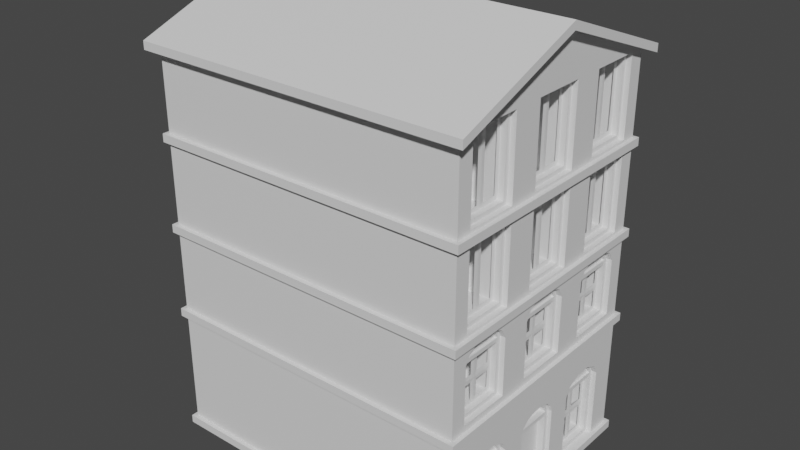 # Source: Building07.blend  (saved by Blender 2.83.19; exported with 4.5.12 LTS)
import bpy
from mathutils import Matrix  # noqa: F401  (used for matrix-valued properties, if any)

bpy.ops.wm.read_factory_settings(use_empty=True)
scene = bpy.context.scene
scene.name = 'Scene'

# ---- collections
col_collection = bpy.data.collections.new('Collection'); scene.collection.children.link(col_collection)

# ---- materials (node trees are filled in below, after node groups)
mat_material_025 = bpy.data.materials.new('Material.025')
mat_material_025.use_transparent_shadow = False
mat_material_026 = bpy.data.materials.new('Material.026')
mat_material_026.use_transparent_shadow = False
mat_material_027 = bpy.data.materials.new('Material.027')
mat_material_027.use_transparent_shadow = False
mat_material_028 = bpy.data.materials.new('Material.028')
mat_material_028.use_transparent_shadow = False
mat_material_029 = bpy.data.materials.new('Material.029')
mat_material_029.use_transparent_shadow = False
mat_material_030 = bpy.data.materials.new('Material.030')
mat_material_030.use_transparent_shadow = False

# ---- material node trees
mat_material_025.use_nodes = True; mat_material_025.node_tree.nodes.clear()
_N = mat_material_025.node_tree.nodes; _L = mat_material_025.node_tree.links
n0 = _N.new('ShaderNodeBsdfPrincipled'); n0.name = 'Principled BSDF'; n0.location = (10, 300)
n0.distribution = 'GGX'
n0.subsurface_method = 'BURLEY'
n0.inputs[3].default_value = 1.45
n0.inputs[27].default_value = (0.0, 0.0, 0.0, 1.0)
n0.inputs[28].default_value = 1.0
n1 = _N.new('ShaderNodeOutputMaterial'); n1.name = 'Material Output'; n1.location = (300, 300)
_L.new(n0.outputs[0], n1.inputs[0])
n1.is_active_output = True
mat_material_026.use_nodes = True; mat_material_026.node_tree.nodes.clear()
_N = mat_material_026.node_tree.nodes; _L = mat_material_026.node_tree.links
n0 = _N.new('ShaderNodeBsdfPrincipled'); n0.name = 'Principled BSDF'; n0.location = (10, 300)
n0.distribution = 'GGX'
n0.subsurface_method = 'BURLEY'
n0.inputs[3].default_value = 1.45
n0.inputs[27].default_value = (0.0, 0.0, 0.0, 1.0)
n0.inputs[28].default_value = 1.0
n1 = _N.new('ShaderNodeOutputMaterial'); n1.name = 'Material Output'; n1.location = (300, 300)
_L.new(n0.outputs[0], n1.inputs[0])
n1.is_active_output = True
mat_material_027.use_nodes = True; mat_material_027.node_tree.nodes.clear()
_N = mat_material_027.node_tree.nodes; _L = mat_material_027.node_tree.links
n0 = _N.new('ShaderNodeBsdfPrincipled'); n0.name = 'Principled BSDF'; n0.location = (10, 300)
n0.distribution = 'GGX'
n0.subsurface_method = 'BURLEY'
n0.inputs[3].default_value = 1.45
n0.inputs[27].default_value = (0.0, 0.0, 0.0, 1.0)
n0.inputs[28].default_value = 1.0
n1 = _N.new('ShaderNodeOutputMaterial'); n1.name = 'Material Output'; n1.location = (300, 300)
_L.new(n0.outputs[0], n1.inputs[0])
n1.is_active_output = True
mat_material_028.use_nodes = True; mat_material_028.node_tree.nodes.clear()
_N = mat_material_028.node_tree.nodes; _L = mat_material_028.node_tree.links
n0 = _N.new('ShaderNodeBsdfPrincipled'); n0.name = 'Principled BSDF'; n0.location = (10, 300)
n0.distribution = 'GGX'
n0.subsurface_method = 'BURLEY'
n0.inputs[3].default_value = 1.45
n0.inputs[27].default_value = (0.0, 0.0, 0.0, 1.0)
n0.inputs[28].default_value = 1.0
n1 = _N.new('ShaderNodeOutputMaterial'); n1.name = 'Material Output'; n1.location = (300, 300)
_L.new(n0.outputs[0], n1.inputs[0])
n1.is_active_output = True
mat_material_029.use_nodes = True; mat_material_029.node_tree.nodes.clear()
_N = mat_material_029.node_tree.nodes; _L = mat_material_029.node_tree.links
n0 = _N.new('ShaderNodeBsdfPrincipled'); n0.name = 'Principled BSDF'; n0.location = (10, 300)
n0.distribution = 'GGX'
n0.subsurface_method = 'BURLEY'
n0.inputs[3].default_value = 1.45
n0.inputs[27].default_value = (0.0, 0.0, 0.0, 1.0)
n0.inputs[28].default_value = 1.0
n1 = _N.new('ShaderNodeOutputMaterial'); n1.name = 'Material Output'; n1.location = (300, 300)
_L.new(n0.outputs[0], n1.inputs[0])
n1.is_active_output = True
mat_material_030.use_nodes = True; mat_material_030.node_tree.nodes.clear()
_N = mat_material_030.node_tree.nodes; _L = mat_material_030.node_tree.links
n0 = _N.new('ShaderNodeBsdfPrincipled'); n0.name = 'Principled BSDF'; n0.location = (10, 300)
n0.distribution = 'GGX'
n0.subsurface_method = 'BURLEY'
n0.inputs[3].default_value = 1.45
n0.inputs[27].default_value = (0.0, 0.0, 0.0, 1.0)
n0.inputs[28].default_value = 1.0
n1 = _N.new('ShaderNodeOutputMaterial'); n1.name = 'Material Output'; n1.location = (300, 300)
_L.new(n0.outputs[0], n1.inputs[0])
n1.is_active_output = True

# ---- world
world_world = bpy.data.worlds.new('World'); scene.world = world_world
world_world.use_nodes = True; world_world.node_tree.nodes.clear()
_N = world_world.node_tree.nodes; _L = world_world.node_tree.links
n0 = _N.new('ShaderNodeOutputWorld'); n0.name = 'World Output'; n0.location = (300, 300)
n1 = _N.new('ShaderNodeBackground'); n1.name = 'Background'; n1.location = (10, 300)
n1.inputs[0].default_value = (0.05088, 0.05088, 0.05088, 1.0)
_L.new(n1.outputs[0], n0.inputs[0])
n0.is_active_output = True
world_world.color = (0.05088, 0.05088, 0.05088)
world_world.use_sun_shadow = False
world_world.sun_shadow_jitter_overblur = 0.0

# ---- meshes
me_building_007_mesh = bpy.data.meshes.new('building_007_mesh')
me_building_007_mesh.from_pydata([(-7.184, -3.094, -4.853), (0.598, -3.094, -4.853), (-7.184, 3.094, -4.853), (0.598, 3.094, -4.853), (-7.284, -3.194, -4.653), (0.698, -3.194, -4.653), (0.698, 3.194, -4.653), (-7.284, 3.194, -4.653), (-7.284, -3.194, -1.785), (0.698, -3.194, -1.785), (0.698, 3.194, -1.785), (-7.284, 3.194, -1.785), (-7.284, 3.194, -4.853), (-7.284, -3.194, -4.853), (0.698, -3.194, -4.853), (0.698, 3.194, -4.853), (-7.184, -3.094, -4.653), (0.598, -3.094, -4.653), (0.598, 3.094, -4.653), (-7.184, 3.094, -4.653), (0.598, -0.59, -4.653), (0.598, 0.59, -4.653), (0.698, -0.59, -1.785), (0.698, 0.59, -1.785), (0.598, -0.59, -2.943), (0.598, 0.59, -2.943), (0.598, -0.49, -4.653), (0.598, 0.49, -4.653), (0.318, 0.49, -4.653), (0.318, -0.49, -4.653), (0.348, -0.4415, -2.813), (0.348, -0.3055, -2.708), (0.598, -0.5316, -2.769), (0.598, -0.3679, -2.63), (0.598, -0.1313, -2.553), (0.598, 0.1313, -2.553), (0.598, 0.3679, -2.63), (0.598, 0.5316, -2.769), (0.348, -0.109, -2.65), (0.348, 0.109, -2.65), (0.348, 0.3055, -2.708), (0.348, 0.4415, -2.813), (0.348, 0.49, -2.943), (0.348, -0.49, -2.943), (0.498, 0.59, -2.943), (0.498, 0.5316, -2.769), (0.498, 0.4415, -2.813), (0.498, 0.49, -2.943), (0.498, 0.49, -4.653), (0.498, 0.59, -4.653), (0.498, 0.49, -3.043), (0.498, -0.59, -4.653), (0.498, -0.49, -4.653), (0.498, -0.49, -3.043), (0.498, -0.49, -2.943), (0.498, -0.59, -2.943), (0.498, 0.3055, -2.708), (0.498, 0.109, -2.65), (0.498, -0.109, -2.65), (0.498, -0.3055, -2.708), (0.498, -0.4415, -2.813), (0.498, 0.3679, -2.63), (0.498, 0.1313, -2.553), (0.498, -0.1313, -2.553), (0.498, -0.3679, -2.63), (0.498, -0.5316, -2.769), (0.318, 0.49, -3.043), (0.318, -0.49, -3.043), (0.318, 2.294, -4.453), (0.318, 1.942, -4.453), (0.698, 1.19, -1.785), (0.698, 2.494, -1.785), (0.598, 1.19, -4.653), (0.598, 1.19, -2.923), (0.598, 2.494, -4.653), (0.598, 2.494, -2.923), (0.598, 2.394, -4.653), (0.598, 1.29, -4.653), (0.318, 1.39, -3.123), (0.318, 1.742, -3.123), (0.318, 1.742, -3.688), (0.328, 1.29, -4.553), (0.418, 1.395, -2.746), (0.418, 1.671, -2.637), (0.598, 1.314, -2.688), (0.598, 1.64, -2.542), (0.598, 2.043, -2.542), (0.598, 2.37, -2.688), (0.418, 2.013, -2.637), (0.418, 2.289, -2.746), (0.418, 2.394, -2.923), (0.418, 1.29, -2.923), (0.468, 2.494, -2.923), (0.468, 2.37, -2.688), (0.468, 2.289, -2.746), (0.468, 2.394, -2.923), (0.468, 2.394, -4.653), (0.468, 2.494, -4.653), (0.468, 2.394, -3.023), (0.468, 2.394, -4.553), (0.468, 1.19, -4.653), (0.468, 1.29, -4.653), (0.468, 1.29, -4.553), (0.468, 1.29, -3.023), (0.468, 1.29, -2.923), (0.468, 1.19, -2.923), (0.468, 2.013, -2.637), (0.468, 1.671, -2.637), (0.468, 1.395, -2.746), (0.468, 2.043, -2.542), (0.468, 1.64, -2.542), (0.468, 1.314, -2.688), (0.318, 1.39, -3.688), (0.328, 2.394, -4.553), (0.328, 2.394, -3.023), (0.328, 1.29, -3.023), (0.328, 1.29, -3.788), (0.328, 2.394, -3.788), (0.328, 1.842, -4.553), (0.328, 1.842, -3.023), (0.328, 1.842, -3.788), (0.318, 2.294, -3.888), (0.318, 1.942, -3.888), (0.318, 1.942, -3.688), (0.318, 2.294, -3.688), (0.318, 2.294, -3.123), (0.318, 1.942, -3.123), (0.318, 1.39, -4.453), (0.318, 1.742, -4.453), (0.318, 1.742, -3.888), (0.318, 1.39, -3.888), (0.408, 1.422, -2.848), (0.408, 2.262, -2.848), (0.408, 2.237, -2.807), (0.408, 1.998, -2.712), (0.408, 1.686, -2.712), (0.408, 1.446, -2.807), (0.318, -1.942, -4.453), (0.598, -1.19, -4.653), (0.698, -2.494, -1.785), (0.698, -1.19, -1.785), (0.598, -2.494, -4.653), (0.598, -2.494, -2.923), (0.318, -2.294, -4.453), (0.598, -1.19, -2.923), (0.598, -1.29, -4.653), (0.598, -2.394, -4.653), (0.318, -1.742, -3.888), (0.318, -1.39, -3.888), (0.318, -1.39, -4.453), (0.328, -2.394, -4.553), (0.418, -2.289, -2.746), (0.418, -2.013, -2.637), (0.598, -2.37, -2.688), (0.598, -2.043, -2.542), (0.598, -1.64, -2.542), (0.598, -1.314, -2.688), (0.418, -1.671, -2.637), (0.418, -1.395, -2.746), (0.418, -1.29, -2.923), (0.418, -2.394, -2.923), (0.468, -1.19, -2.923), (0.468, -1.314, -2.688), (0.468, -1.395, -2.746), (0.468, -1.29, -2.923), (0.468, -1.29, -4.653), (0.468, -1.19, -4.653), (0.468, -1.29, -3.023), (0.468, -1.29, -4.553), (0.468, -2.494, -4.653), (0.468, -2.394, -4.653), (0.468, -2.394, -4.553), (0.468, -2.394, -3.023), (0.468, -2.394, -2.923), (0.468, -2.494, -2.923), (0.468, -1.671, -2.637), (0.468, -2.013, -2.637), (0.468, -2.289, -2.746), (0.468, -1.64, -2.542), (0.468, -2.043, -2.542), (0.468, -2.37, -2.688), (0.318, -1.742, -4.453), (0.328, -1.29, -4.553), (0.328, -1.29, -3.023), (0.328, -2.394, -3.023), (0.328, -2.394, -3.788), (0.328, -1.29, -3.788), (0.328, -1.842, -4.553), (0.328, -1.842, -3.023), (0.328, -1.842, -3.788), (0.318, -1.942, -3.888), (0.318, -2.294, -3.888), (0.318, -1.742, -3.688), (0.318, -1.39, -3.688), (0.318, -1.39, -3.123), (0.318, -1.742, -3.123), (0.318, -2.294, -3.688), (0.318, -1.942, -3.688), (0.318, -1.942, -3.123), (0.318, -2.294, -3.123), (0.408, -2.262, -2.848), (0.408, -1.422, -2.848), (0.408, -1.446, -2.807), (0.408, -1.686, -2.712), (0.408, -1.998, -2.712), (0.408, -2.237, -2.807), (-7.284, -3.194, -1.585), (0.698, -3.194, -1.585), (0.698, -3.194, 0.6152), (-7.284, -3.194, 0.6152), (-7.284, 3.194, 0.4152), (0.698, 3.194, 0.4152), (0.698, -3.194, 0.4152), (-7.284, -3.194, 0.4152), (0.698, 3.194, -1.585), (-7.284, 3.194, -1.585), (0.698, 3.194, 0.6152), (-7.284, 3.194, 0.6152), (-7.284, -3.194, 2.615), (0.698, -3.194, 2.615), (0.698, 3.194, 2.615), (-7.284, 3.194, 2.615), (-7.284, -3.194, 2.815), (0.698, -3.194, 2.815), (0.698, 3.194, 2.815), (-7.284, 3.194, 2.815), (-7.184, -3.094, 4.815), (0.598, -3.094, 4.815), (0.598, 3.094, 4.815), (-7.184, 3.094, 4.815), (-7.184, -3.094, -1.785), (0.598, -3.094, -1.785), (0.598, 2.494, -1.785), (0.598, 3.094, -1.785), (-7.184, 3.094, -1.785), (0.598, -1.19, -1.785), (0.598, -0.59, -1.785), (0.598, 0.59, -1.785), (0.598, 1.19, -1.785), (0.598, -2.494, -1.785), (-7.184, -3.094, -1.585), (0.598, -3.094, -1.585), (-7.184, 3.094, 0.4152), (-7.184, -3.094, 0.4152), (0.598, 3.094, 0.4152), (0.598, -3.094, 0.4152), (0.598, 3.094, -1.585), (-7.184, 3.094, -1.585), (-7.184, 3.094, 0.6152), (-7.184, -3.094, 0.6152), (0.598, 3.094, 0.6152), (0.598, -3.094, 0.6152), (-7.184, -3.094, 2.615), (0.598, -3.094, 2.615), (0.598, 3.094, 2.615), (-7.184, 3.094, 2.615), (-7.184, -3.094, 2.815), (0.598, -3.094, 2.815), (0.598, 3.094, 2.815), (-7.184, 3.094, 2.815), (0.598, -1.031, 0.4152), (0.598, 1.031, 0.4152), (0.598, -1.031, -1.585), (0.598, 1.031, -1.585), (0.598, 1.41, 0.4152), (0.598, 2.715, 0.4152), (0.598, 1.41, -1.585), (0.598, 2.715, -1.585), (0.598, 1.41, -1.42), (0.598, 1.41, -0.01977), (0.598, 2.715, -1.42), (0.598, 2.715, -0.01977), (0.598, 2.615, -1.42), (0.598, 1.51, -1.42), (0.318, 2.163, -0.8198), (0.318, 2.515, -0.8198), (0.318, 2.515, -1.22), (0.328, 1.51, -1.32), (0.418, 1.616, 0.1566), (0.418, 1.892, 0.2655), (0.598, 1.535, 0.2153), (0.598, 1.861, 0.3607), (0.598, 2.264, 0.3607), (0.598, 2.59, 0.2153), (0.418, 2.233, 0.2655), (0.418, 2.509, 0.1566), (0.418, 2.615, -0.01977), (0.418, 1.51, -0.01977), (0.468, 2.715, -0.01977), (0.468, 2.59, 0.2153), (0.468, 2.509, 0.1566), (0.468, 2.615, -0.01977), (0.468, 2.615, -1.42), (0.468, 2.715, -1.42), (0.468, 2.615, -0.1198), (0.468, 2.615, -1.32), (0.468, 1.41, -1.42), (0.468, 1.51, -1.42), (0.468, 1.51, -1.32), (0.468, 1.51, -0.1198), (0.468, 1.51, -0.01977), (0.468, 1.41, -0.01977), (0.468, 2.233, 0.2655), (0.468, 1.892, 0.2655), (0.468, 1.616, 0.1566), (0.468, 2.264, 0.3607), (0.468, 1.861, 0.3607), (0.468, 1.535, 0.2153), (0.318, 2.163, -1.22), (0.328, 2.615, -1.32), (0.328, 2.615, -0.1198), (0.328, 1.51, -0.1198), (0.328, 1.51, -0.7198), (0.328, 2.615, -0.7198), (0.328, 2.063, -1.32), (0.328, 2.063, -0.1198), (0.328, 2.063, -0.7198), (0.318, 1.61, -1.22), (0.318, 1.963, -1.22), (0.318, 1.963, -0.8198), (0.318, 1.61, -0.8198), (0.318, 2.163, -0.6198), (0.318, 2.515, -0.6198), (0.318, 2.515, -0.2198), (0.318, 2.163, -0.2198), (0.318, 1.61, -0.6198), (0.318, 1.963, -0.6198), (0.318, 1.963, -0.2198), (0.318, 1.61, -0.2198), (0.408, 1.642, 0.05523), (0.408, 2.483, 0.05523), (0.408, 2.458, 0.09617), (0.408, 2.219, 0.1905), (0.408, 1.906, 0.1905), (0.408, 1.667, 0.09617), (0.598, -0.6523, 0.4152), (0.598, 0.6523, 0.4152), (0.598, -0.6523, -1.585), (0.598, 0.6523, -1.585), (0.598, -0.6523, -1.42), (0.598, -0.6523, -0.01977), (0.598, 0.6523, -1.42), (0.598, 0.6523, -0.01977), (0.598, 0.5523, -1.42), (0.598, -0.5523, -1.42), (0.328, -0.5523, -0.1198), (0.328, 0.5523, -0.1198), (0.318, -0.4522, -0.8198), (0.318, -0.1, -0.8198), (0.418, -0.4468, 0.1566), (0.418, -0.1707, 0.2655), (0.598, -0.5277, 0.2153), (0.598, -0.2016, 0.3607), (0.598, 0.2016, 0.3607), (0.598, 0.5277, 0.2153), (0.418, 0.1707, 0.2655), (0.418, 0.4468, 0.1566), (0.418, 0.5523, -0.01977), (0.418, -0.5523, -0.01977), (0.468, 0.6523, -0.01977), (0.468, 0.5277, 0.2153), (0.468, 0.4468, 0.1566), (0.468, 0.5523, -0.01977), (0.468, 0.5523, -1.42), (0.468, 0.6523, -1.42), (0.468, 0.5523, -0.1198), (0.468, 0.5523, -1.32), (0.468, -0.6523, -1.42), (0.468, -0.5523, -1.42), (0.468, -0.5523, -1.32), (0.468, -0.5523, -0.1198), (0.468, -0.5523, -0.01977), (0.468, -0.6523, -0.01977), (0.468, 0.1707, 0.2655), (0.468, -0.1707, 0.2655), (0.468, -0.4468, 0.1566), (0.468, 0.2016, 0.3607), (0.468, -0.2016, 0.3607), (0.468, -0.5277, 0.2153), (0.328, -0.5522, -1.32), (0.328, 0.5522, -1.32), (0.318, -0.1, -1.22), (0.318, -0.4522, -1.22), (0.328, -0.5522, -0.7198), (0.328, 0.5522, -0.7198), (0.328, 1.669e-06, -1.32), (0.328, 1.669e-06, -0.1198), (0.328, 1.669e-06, -0.7198), (0.318, 0.1, -0.6198), (0.318, 0.4522, -0.6198), (0.318, 0.4523, -0.2198), (0.318, 0.1, -0.2198), (0.318, -0.4522, -0.6198), (0.318, -0.1, -0.6198), (0.318, -0.1, -0.2198), (0.318, -0.4523, -0.2198), (0.318, 0.1, -1.22), (0.318, 0.4522, -1.22), (0.318, 0.4522, -0.8198), (0.318, 0.1, -0.8198), (0.408, -0.42, 0.05523), (0.408, 0.42, 0.05523), (0.408, 0.3956, 0.09617), (0.408, 0.1564, 0.1905), (0.408, -0.1564, 0.1905), (0.408, -0.3956, 0.09617), (0.598, -2.715, 0.4152), (0.598, -1.41, 0.4152), (0.598, -2.715, -1.585), (0.598, -1.41, -1.585), (0.598, -2.715, -1.42), (0.598, -2.715, -0.01977), (0.598, -1.41, -1.42), (0.598, -1.41, -0.01977), (0.598, -1.51, -1.42), (0.598, -2.615, -1.42), (0.328, -2.615, -0.1198), (0.328, -1.51, -0.1198), (0.328, -1.51, -1.32), (0.328, -2.615, -1.32), (0.418, -2.509, 0.1566), (0.418, -2.233, 0.2655), (0.598, -2.59, 0.2153), (0.598, -2.264, 0.3607), (0.598, -1.861, 0.3607), (0.598, -1.535, 0.2153), (0.418, -1.892, 0.2655), (0.418, -1.616, 0.1566), (0.418, -1.51, -0.01977), (0.418, -2.615, -0.01977), (0.468, -1.41, -0.01977), (0.468, -1.535, 0.2153), (0.468, -1.616, 0.1566), (0.468, -1.51, -0.01977), (0.468, -1.51, -1.42), (0.468, -1.41, -1.42), (0.468, -1.51, -0.1198), (0.468, -1.51, -1.32), (0.468, -2.715, -1.42), (0.468, -2.615, -1.42), (0.468, -2.615, -1.32), (0.468, -2.615, -0.1198), (0.468, -2.615, -0.01977), (0.468, -2.715, -0.01977), (0.468, -1.892, 0.2655), (0.468, -2.233, 0.2655), (0.468, -2.509, 0.1566), (0.468, -1.861, 0.3607), (0.468, -2.264, 0.3607), (0.468, -2.59, 0.2153), (0.318, -2.515, -0.2198), (0.318, -2.163, -0.2198), (0.318, -2.163, -0.6198), (0.318, -2.515, -0.6198), (0.328, -2.615, -0.7198), (0.328, -1.51, -0.7198), (0.328, -2.063, -1.32), (0.328, -2.063, -0.1198), (0.328, -2.063, -0.7198), (0.318, -1.963, -1.22), (0.318, -1.61, -1.22), (0.318, -1.61, -0.8198), (0.318, -1.963, -0.8198), (0.318, -1.963, -0.6198), (0.318, -1.61, -0.6198), (0.318, -1.61, -0.2198), (0.318, -1.963, -0.2198), (0.318, -2.515, -1.22), (0.318, -2.163, -1.22), (0.318, -2.163, -0.8198), (0.318, -2.515, -0.8198), (0.408, -2.483, 0.05523), (0.408, -1.642, 0.05523), (0.408, -1.667, 0.09617), (0.408, -1.906, 0.1905), (0.408, -2.219, 0.1905), (0.408, -2.458, 0.09617), (0.598, -1.031, 0.6152), (0.598, 1.031, 0.6152), (0.598, -1.031, 2.615), (0.598, 1.031, 2.615), (0.598, 1.41, 0.6152), (0.598, 2.715, 0.6152), (0.598, 1.41, 2.615), (0.598, 2.715, 2.615), (0.598, 1.41, 0.6802), (0.598, 1.41, 2.6), (0.598, 2.715, 0.6802), (0.598, 2.715, 2.6), (0.598, 2.615, 0.6802), (0.598, 1.51, 0.6802), (0.598, 2.615, 2.6), (0.598, 1.51, 2.6), (0.328, 1.51, 2.5), (0.318, 1.61, 2.4), (0.328, 2.615, 0.7802), (0.328, 1.51, 0.7802), (0.468, 2.615, 0.6802), (0.468, 2.715, 0.6802), (0.468, 2.715, 2.6), (0.468, 2.615, 2.6), (0.468, 2.615, 2.5), (0.468, 2.615, 0.7802), (0.468, 1.41, 0.6802), (0.468, 1.51, 0.6802), (0.468, 1.51, 0.7802), (0.468, 1.51, 2.5), (0.468, 1.51, 2.6), (0.468, 1.41, 2.6), (0.318, 1.963, 2.4), (0.318, 1.963, 0.8803), (0.328, 2.615, 2.5), (0.318, 1.61, 0.8802), (0.328, 2.063, 0.7803), (0.328, 2.063, 2.5), (0.318, 2.163, 0.8803), (0.318, 2.515, 0.8802), (0.318, 2.515, 2.4), (0.318, 2.163, 2.4), (0.598, -0.6523, 0.6152), (0.598, 0.6523, 0.6152), (0.598, -0.6523, 2.615), (0.598, 0.6523, 2.615), (0.598, -0.6523, 0.6802), (0.598, -0.6523, 2.6), (0.598, 0.6523, 0.6802), (0.598, 0.6523, 2.6), (0.598, 0.5523, 0.6802), (0.598, -0.5523, 0.6802), (0.598, 0.5523, 2.6), (0.598, -0.5523, 2.6), (0.328, -0.5523, 2.5), (0.328, 0.5523, 2.5), (0.328, 0.5523, 0.7802), (0.318, 0.1, 2.4), (0.468, 0.5523, 0.6802), (0.468, 0.6523, 0.6802), (0.468, 0.6523, 2.6), (0.468, 0.5523, 2.6), (0.468, 0.5523, 2.5), (0.468, 0.5523, 0.7802), (0.468, -0.6523, 0.6802), (0.468, -0.5523, 0.6802), (0.468, -0.5523, 0.7802), (0.468, -0.5523, 2.5), (0.468, -0.5523, 2.6), (0.468, -0.6523, 2.6), (0.328, -0.5522, 0.7803), (0.318, 0.4523, 2.4), (0.318, 0.4523, 0.8802), (0.318, 0.1, 0.8803), (0.328, 1.669e-06, 0.7803), (0.328, 1.669e-06, 2.5), (0.318, -0.4522, 0.8803), (0.318, -0.1, 0.8803), (0.318, -0.1, 2.4), (0.318, -0.4523, 2.4), (0.598, -2.715, 0.6152), (0.598, -1.41, 0.6152), (0.598, -2.715, 2.615), (0.598, -1.41, 2.615), (0.598, -2.715, 0.6802), (0.598, -2.715, 2.6), (0.598, -1.41, 0.6802), (0.598, -1.41, 2.6), (0.598, -1.51, 0.6802), (0.598, -2.615, 0.6802), (0.598, -1.51, 2.6), (0.598, -2.615, 2.6), (0.328, -2.615, 2.5), (0.318, -2.515, 2.4), (0.328, -1.51, 0.7802), (0.328, -2.615, 0.7802), (0.468, -1.51, 0.6802), (0.468, -1.41, 0.6802), (0.468, -1.41, 2.6), (0.468, -1.51, 2.6), (0.468, -1.51, 2.5), (0.468, -1.51, 0.7802), (0.468, -2.715, 0.6802), (0.468, -2.615, 0.6802), (0.468, -2.615, 0.7802), (0.468, -2.615, 2.5), (0.468, -2.615, 2.6), (0.468, -2.715, 2.6), (0.318, -2.163, 2.4), (0.318, -2.163, 0.8803), (0.328, -1.51, 2.5), (0.318, -2.515, 0.8802), (0.328, -2.063, 0.7803), (0.328, -2.063, 2.5), (0.318, -1.963, 0.8803), (0.318, -1.61, 0.8802), (0.318, -1.61, 2.4), (0.318, -1.963, 2.4), (0.598, -1.031, 2.815), (0.598, 1.031, 2.815), (0.598, -1.031, 4.815), (0.598, 1.031, 4.815), (0.598, 1.41, 2.815), (0.598, 2.715, 2.815), (0.598, 1.41, 4.815), (0.598, 2.715, 4.815), (0.598, 1.41, 2.88), (0.598, 1.41, 4.8), (0.598, 2.715, 2.88), (0.598, 2.715, 4.8), (0.598, 2.615, 2.88), (0.598, 1.51, 2.88), (0.598, 2.615, 4.8), (0.598, 1.51, 4.8), (0.328, 1.51, 4.7), (0.328, 2.615, 4.7), (0.328, 2.615, 2.98), (0.328, 1.51, 2.98), (0.468, 2.615, 2.88), (0.468, 2.715, 2.88), (0.468, 2.715, 4.8), (0.468, 2.615, 4.8), (0.468, 2.615, 4.7), (0.468, 2.615, 2.98), (0.468, 1.41, 2.88), (0.468, 1.51, 2.88), (0.468, 1.51, 2.98), (0.468, 1.51, 4.7), (0.468, 1.51, 4.8), (0.468, 1.41, 4.8), (0.318, 2.163, 4.6), (0.318, 2.515, 4.6), (0.318, 2.515, 3.08), (0.318, 2.163, 3.08), (0.328, 2.063, 2.98), (0.328, 2.063, 4.7), (0.318, 1.61, 3.08), (0.318, 1.963, 3.08), (0.318, 1.963, 4.6), (0.318, 1.61, 4.6), (0.598, -0.6523, 2.815), (0.598, 0.6523, 2.815), (0.598, -0.6523, 4.815), (0.598, 0.6523, 4.815), (0.598, -0.6523, 2.88), (0.598, -0.6523, 4.8), (0.598, 0.6523, 2.88), (0.598, 0.6523, 4.8), (0.598, 0.5523, 2.88), (0.598, -0.5523, 2.88), (0.598, 0.5523, 4.8), (0.598, -0.5523, 4.8), (0.328, -0.5523, 4.7), (0.328, 0.5523, 4.7), (0.328, 0.5523, 2.98), (0.328, -0.5523, 2.98), (0.468, 0.5523, 2.88), (0.468, 0.6523, 2.88), (0.468, 0.6523, 4.8), (0.468, 0.5523, 4.8), (0.468, 0.5523, 4.7), (0.468, 0.5523, 2.98), (0.468, -0.6523, 2.88), (0.468, -0.5523, 2.88), (0.468, -0.5523, 2.98), (0.468, -0.5523, 4.7), (0.468, -0.5523, 4.8), (0.468, -0.6523, 4.8), (0.318, -0.4523, 4.6), (0.318, -0.1, 4.6), (0.318, -0.1, 3.08), (0.318, -0.4523, 3.08), (0.328, 1.669e-06, 2.98), (0.328, 1.669e-06, 4.7), (0.318, 0.1, 3.08), (0.318, 0.4523, 3.08), (0.318, 0.4523, 4.6), (0.318, 0.1, 4.6), (0.598, -2.715, 2.815), (0.598, -1.41, 2.815), (0.598, -2.715, 4.815), (0.598, -1.41, 4.815), (0.598, -2.715, 2.88), (0.598, -2.715, 4.8), (0.598, -1.41, 2.88), (0.598, -1.41, 4.8), (0.598, -1.51, 2.88), (0.598, -2.615, 2.88), (0.598, -1.51, 4.8), (0.598, -2.615, 4.8), (0.328, -2.615, 4.7), (0.318, -2.515, 4.6), (0.328, -1.51, 2.98), (0.328, -2.615, 2.98), (0.468, -1.51, 2.88), (0.468, -1.41, 2.88), (0.468, -1.41, 4.8), (0.468, -1.51, 4.8), (0.468, -1.51, 4.7), (0.468, -1.51, 2.98), (0.468, -2.715, 2.88), (0.468, -2.615, 2.88), (0.468, -2.615, 2.98), (0.468, -2.615, 4.7), (0.468, -2.615, 4.8), (0.468, -2.715, 4.8), (0.318, -2.163, 4.6), (0.318, -2.163, 3.08), (0.328, -1.51, 4.7), (0.318, -2.515, 3.08), (0.328, -2.063, 2.98), (0.328, -2.063, 4.7), (0.318, -1.963, 3.08), (0.318, -1.61, 3.08), (0.318, -1.61, 4.6), (0.318, -1.963, 4.6), (-7.424, -3.334, 4.696), (0.838, -3.334, 4.696), (-7.424, 3.334, 4.896), (0.838, 3.334, 4.896), (-7.424, 1.669e-06, 6.156), (0.838, 1.669e-06, 6.156), (0.838, -3.334, 4.896), (-7.424, -3.334, 4.896), (0.838, 1.669e-06, 5.956), (-7.424, 1.669e-06, 5.956), (0.838, 3.334, 4.696), (-7.424, 3.334, 4.696), (-7.184, -3.094, 4.816), (0.598, -3.094, 4.816), (0.598, 1.669e-06, 6.156), (0.598, 1.669e-06, 5.956), (0.598, 3.094, 4.816), (-7.184, 1.669e-06, 5.956), (-7.184, 3.094, 4.816), (-7.184, 1.669e-06, 6.156), (0.3824, -0.2962, -3.653), (0.3824, -0.2962, -4.092), (0.3824, -0.3982, -3.653), (0.3824, -0.3982, -4.092), (0.2803, -0.2962, -3.653), (0.2803, -0.2962, -4.092), (0.2803, -0.3982, -3.653), (0.2803, -0.3982, -4.092)], [], [(714, 721, 718, 719), (13, 12, 2, 0), (14, 15, 6, 5), (12, 13, 4, 7), (15, 12, 7, 6), (13, 14, 5, 4), (18, 19, 234, 233), (16, 17, 231, 230), (19, 16, 230, 234), (74, 18, 233, 232, 75), (14, 13, 0, 1), (15, 14, 1, 3), (12, 15, 3, 2), (4, 5, 17, 16), (5, 6, 18, 74, 72, 21, 27, 26, 20, 138, 141, 17), (6, 7, 19, 18), (7, 4, 16, 19), (138, 20, 24, 236, 235, 144), (48, 50, 66, 28), (53, 52, 29, 67), (52, 48, 28, 29), (47, 46, 41, 42), (54, 47, 42, 43), (236, 24, 32, 33, 34, 35, 36, 37, 25, 237), (56, 57, 39, 40), (58, 59, 31, 38), (60, 54, 43, 30), (46, 56, 40, 41), (57, 58, 38, 39), (59, 60, 30, 31), (43, 42, 41, 40, 39, 38, 31, 30), (44, 45, 46, 47), (48, 49, 44, 47, 50), (51, 52, 53, 54, 55), (29, 28, 66, 67), (45, 61, 56, 46), (61, 62, 57, 56), (62, 63, 58, 57), (63, 64, 59, 58), (64, 65, 60, 59), (65, 55, 54, 60), (53, 50, 47, 54), (33, 32, 65, 64), (26, 27, 48, 52), (21, 25, 44, 49), (37, 36, 61, 45), (34, 33, 64, 63), (25, 37, 45, 44), (27, 21, 49, 48), (35, 34, 63, 62), (32, 24, 55, 65), (20, 26, 52, 51), (24, 20, 51, 55), (36, 35, 62, 61), (50, 53, 67, 66), (21, 72, 73, 238, 237, 25), (102, 99, 113, 81), (72, 74, 76, 77), (99, 98, 114, 113), (103, 102, 81, 115), (98, 103, 115, 114), (108, 104, 91, 82), (94, 106, 88, 89), (238, 73, 84, 85, 86, 87, 75, 232), (107, 108, 82, 83), (95, 94, 89, 90), (104, 95, 90, 91), (106, 107, 83, 88), (131, 132, 133, 134, 135, 136), (92, 93, 94, 95), (96, 97, 92, 95, 98, 99), (100, 101, 102, 103, 104, 105), (101, 96, 99, 102), (81, 113, 118), (93, 109, 106, 94), (109, 110, 107, 106), (110, 111, 108, 107), (111, 105, 104, 108), (103, 98, 95, 104), (87, 86, 109, 93), (84, 73, 105, 111), (76, 74, 97, 96), (85, 84, 111, 110), (74, 75, 92, 97), (77, 76, 96, 101), (72, 77, 101, 100), (86, 85, 110, 109), (75, 87, 93, 92), (73, 72, 100, 105), (113, 114, 117), (114, 115, 119), (115, 81, 116), (116, 120, 80, 112), (120, 119, 79, 80), (119, 115, 78, 79), (115, 116, 112, 78), (118, 113, 68, 69), (113, 117, 121, 68), (117, 120, 122, 121), (120, 118, 69, 122), (120, 117, 124, 123), (117, 114, 125, 124), (114, 119, 126, 125), (119, 120, 123, 126), (81, 118, 128, 127), (118, 120, 129, 128), (120, 116, 130, 129), (116, 81, 127, 130), (91, 90, 132, 131), (90, 89, 133, 132), (89, 88, 134, 133), (88, 83, 135, 134), (83, 82, 136, 135), (82, 91, 131, 136), (17, 141, 142, 239, 231), (171, 168, 182, 150), (141, 138, 145, 146), (168, 167, 183, 182), (172, 171, 150, 184), (167, 172, 184, 183), (177, 173, 160, 151), (163, 175, 157, 158), (239, 142, 153, 154, 155, 156, 144, 235), (176, 177, 151, 152), (164, 163, 158, 159), (173, 164, 159, 160), (175, 176, 152, 157), (200, 201, 202, 203, 204, 205), (161, 162, 163, 164), (165, 166, 161, 164, 167, 168), (169, 170, 171, 172, 173, 174), (170, 165, 168, 171), (150, 182, 187), (162, 178, 175, 163), (178, 179, 176, 175), (179, 180, 177, 176), (180, 174, 173, 177), (172, 167, 164, 173), (153, 142, 174, 180), (145, 138, 166, 165), (154, 153, 180, 179), (138, 144, 161, 166), (146, 145, 165, 170), (141, 146, 170, 169), (155, 154, 179, 178), (144, 156, 162, 161), (142, 141, 169, 174), (156, 155, 178, 162), (182, 183, 186), (183, 184, 188), (184, 150, 185), (187, 182, 149, 181), (182, 186, 148, 149), (186, 189, 147, 148), (189, 187, 181, 147), (150, 187, 137, 143), (187, 189, 190, 137), (189, 185, 191, 190), (185, 150, 143, 191), (189, 186, 193, 192), (186, 183, 194, 193), (183, 188, 195, 194), (188, 189, 192, 195), (185, 189, 197, 196), (189, 188, 198, 197), (188, 184, 199, 198), (184, 185, 196, 199), (160, 159, 201, 200), (159, 158, 202, 201), (158, 157, 203, 202), (157, 152, 204, 203), (152, 151, 205, 204), (151, 160, 200, 205), (9, 8, 230, 231), (10, 11, 215, 214), (240, 241, 245, 243), (246, 247, 242, 244), (11, 8, 206, 215), (267, 246, 244, 265, 271, 270), (247, 240, 243, 242), (8, 9, 207, 206), (210, 213, 209, 217), (212, 211, 216, 208), (70, 71, 10, 214, 207, 9, 139, 140, 22, 23), (213, 212, 208, 209), (211, 210, 217, 216), (482, 250, 254, 484, 488, 487), (248, 249, 252, 255), (249, 251, 253, 252), (250, 248, 255, 254), (221, 218, 222, 225), (219, 220, 224, 223), (220, 221, 225, 224), (218, 219, 223, 222), (600, 258, 228, 602, 606, 605), (258, 259, 229, 228), (256, 257, 227, 226), (259, 256, 226, 229), (10, 71, 232, 233), (11, 10, 233, 234), (8, 11, 234, 230), (22, 140, 235, 236), (23, 22, 236, 237), (70, 23, 237, 238), (71, 70, 238, 232), (139, 9, 231, 239), (140, 139, 239, 235), (206, 207, 241, 240), (213, 210, 242, 243), (210, 211, 244, 242), (211, 212, 245, 406, 407, 260, 335, 336, 261, 264, 265, 244), (212, 213, 243, 245), (207, 214, 246, 267, 266, 263, 338, 337, 262, 409, 408, 241), (214, 215, 247, 246), (215, 206, 240, 247), (217, 209, 249, 248), (216, 217, 248, 250), (208, 216, 250, 482, 481, 478, 520, 519, 477, 558, 557, 251), (209, 208, 251, 249), (219, 218, 252, 253), (220, 219, 253, 559, 560, 479, 521, 522, 480, 483, 484, 254), (221, 220, 254, 255), (218, 221, 255, 252), (222, 223, 257, 256), (223, 224, 258, 600, 599, 596, 638, 637, 595, 676, 675, 257), (224, 225, 259, 258), (225, 222, 256, 259), (409, 262, 260, 407, 413, 412), (338, 263, 261, 336, 342, 341), (263, 266, 268, 269, 264, 261), (298, 295, 309, 277), (266, 267, 270, 272, 273, 268), (295, 294, 310, 309), (299, 298, 277, 311), (294, 299, 311, 310), (300, 291, 286, 287), (302, 303, 279, 284), (264, 269, 280, 281, 282, 283, 271, 265), (304, 300, 287, 278), (290, 302, 284, 285), (303, 304, 278, 279), (291, 290, 285, 286), (329, 330, 331, 332, 333, 334), (288, 289, 290, 291), (292, 293, 288, 291, 294, 295), (296, 297, 298, 299, 300, 301), (297, 292, 295, 298), (277, 309, 314), (289, 305, 302, 290), (305, 306, 303, 302), (306, 307, 304, 303), (307, 301, 300, 304), (299, 294, 291, 300), (268, 273, 297, 296), (282, 281, 306, 305), (271, 283, 289, 288), (269, 268, 296, 301), (283, 282, 305, 289), (280, 269, 301, 307), (272, 270, 293, 292), (270, 271, 288, 293), (281, 280, 307, 306), (273, 272, 292, 297), (309, 310, 313), (310, 311, 315), (311, 277, 312), (314, 309, 276, 308), (309, 313, 275, 276), (313, 316, 274, 275), (316, 314, 308, 274), (277, 314, 318, 317), (314, 316, 319, 318), (316, 312, 320, 319), (312, 277, 317, 320), (316, 313, 322, 321), (313, 310, 323, 322), (310, 315, 324, 323), (315, 316, 321, 324), (312, 316, 326, 325), (316, 315, 327, 326), (315, 311, 328, 327), (311, 312, 325, 328), (287, 286, 330, 329), (286, 285, 331, 330), (285, 284, 332, 331), (284, 279, 333, 332), (279, 278, 334, 333), (278, 287, 329, 334), (262, 337, 339, 340, 335, 260), (369, 366, 380, 379), (337, 338, 341, 343, 344, 339), (366, 365, 346, 380), (370, 369, 379, 345), (365, 370, 345, 346), (362, 361, 356, 357), (371, 362, 357, 358), (335, 340, 351, 352, 353, 354, 342, 336), (373, 374, 350, 355), (375, 371, 358, 349), (361, 373, 355, 356), (374, 375, 349, 350), (400, 401, 402, 403, 404, 405), (359, 360, 361, 362), (363, 364, 359, 362, 365, 366), (367, 368, 369, 370, 371, 372), (368, 363, 366, 369), (379, 380, 385), (360, 376, 373, 361), (376, 377, 374, 373), (377, 378, 375, 374), (378, 372, 371, 375), (370, 365, 362, 371), (343, 341, 364, 363), (341, 342, 359, 364), (352, 351, 378, 377), (344, 343, 363, 368), (339, 344, 368, 367), (353, 352, 377, 376), (340, 339, 367, 372), (342, 354, 360, 359), (354, 353, 376, 360), (351, 340, 372, 378), (380, 346, 384), (346, 345, 386), (345, 379, 383), (379, 385, 381, 382), (385, 387, 348, 381), (387, 383, 347, 348), (383, 379, 382, 347), (387, 384, 389, 388), (384, 346, 390, 389), (346, 386, 391, 390), (386, 387, 388, 391), (383, 387, 393, 392), (387, 386, 394, 393), (386, 345, 395, 394), (345, 383, 392, 395), (385, 380, 397, 396), (380, 384, 398, 397), (384, 387, 399, 398), (387, 385, 396, 399), (358, 357, 401, 400), (357, 356, 402, 401), (356, 355, 403, 402), (355, 350, 404, 403), (350, 349, 405, 404), (349, 358, 400, 405), (241, 408, 410, 411, 406, 245), (441, 440, 419, 416), (408, 409, 412, 414, 415, 410), (436, 441, 416, 417), (440, 437, 418, 419), (437, 436, 417, 418), (433, 432, 427, 428), (442, 433, 428, 429), (406, 411, 422, 423, 424, 425, 413, 407), (444, 445, 421, 426), (446, 442, 429, 420), (432, 444, 426, 427), (445, 446, 420, 421), (471, 472, 473, 474, 475, 476), (430, 431, 432, 433), (434, 435, 430, 433, 436, 437), (438, 439, 440, 441, 442, 443), (439, 434, 437, 440), (419, 418, 456), (431, 447, 444, 432), (447, 448, 445, 444), (448, 449, 446, 445), (449, 443, 442, 446), (441, 436, 433, 442), (425, 424, 447, 431), (422, 411, 443, 449), (414, 412, 435, 434), (412, 413, 430, 435), (423, 422, 449, 448), (415, 414, 434, 439), (424, 423, 448, 447), (410, 415, 439, 438), (411, 410, 438, 443), (413, 425, 431, 430), (418, 417, 455), (417, 416, 457), (416, 419, 454), (454, 458, 452, 453), (458, 457, 451, 452), (457, 416, 450, 451), (416, 454, 453, 450), (456, 418, 460, 459), (418, 455, 461, 460), (455, 458, 462, 461), (458, 456, 459, 462), (458, 455, 464, 463), (455, 417, 465, 464), (417, 457, 466, 465), (457, 458, 463, 466), (419, 456, 468, 467), (456, 458, 469, 468), (458, 454, 470, 469), (454, 419, 467, 470), (429, 428, 472, 471), (428, 427, 473, 472), (427, 426, 474, 473), (426, 421, 475, 474), (421, 420, 476, 475), (420, 429, 471, 476), (558, 477, 479, 560, 564, 563), (520, 478, 480, 522, 526, 525), (478, 481, 485, 486, 483, 480), (486, 492, 491, 488, 484, 483), (481, 482, 487, 489, 490, 485), (506, 505, 496, 493), (501, 506, 493, 511), (502, 501, 511, 495), (505, 502, 495, 496), (497, 498, 499, 500, 501, 502), (503, 504, 505, 506, 507, 508), (506, 501, 500, 507), (504, 497, 502, 505), (496, 495, 513), (491, 492, 507, 500), (490, 489, 497, 504), (492, 486, 508, 507), (487, 488, 499, 498), (486, 485, 503, 508), (488, 491, 500, 499), (489, 487, 498, 497), (485, 490, 504, 503), (513, 514, 509, 510), (511, 493, 514), (496, 513, 510, 512), (514, 493, 494, 509), (493, 496, 512, 494), (513, 495, 516, 515), (495, 511, 517, 516), (511, 514, 518, 517), (514, 513, 515, 518), (477, 519, 523, 524, 521, 479), (524, 530, 529, 526, 522, 521), (519, 520, 525, 527, 528, 523), (540, 539, 532, 533), (543, 540, 533, 547), (544, 543, 547, 531), (539, 544, 531, 532), (535, 536, 537, 538, 539, 540), (541, 542, 543, 544, 545, 546), (544, 539, 538, 545), (542, 535, 540, 543), (547, 533, 551), (526, 529, 538, 537), (527, 525, 536, 535), (523, 528, 542, 541), (529, 530, 545, 538), (528, 527, 535, 542), (530, 524, 546, 545), (525, 526, 537, 536), (524, 523, 541, 546), (533, 532, 548, 549), (532, 531, 552), (551, 533, 549, 550), (532, 552, 534, 548), (552, 551, 550, 534), (547, 551, 554, 553), (551, 552, 555, 554), (552, 531, 556, 555), (531, 547, 553, 556), (251, 557, 561, 562, 559, 253), (562, 568, 567, 564, 560, 559), (557, 558, 563, 565, 566, 561), (578, 577, 587, 571), (581, 578, 571, 572), (582, 581, 572, 569), (577, 582, 569, 587), (573, 574, 575, 576, 577, 578), (579, 580, 581, 582, 583, 584), (582, 577, 576, 583), (580, 573, 578, 581), (572, 571, 589), (568, 562, 584, 583), (563, 564, 575, 574), (562, 561, 579, 584), (564, 567, 576, 575), (565, 563, 574, 573), (561, 566, 580, 579), (567, 568, 583, 576), (566, 565, 573, 580), (589, 590, 585, 586), (587, 569, 590), (572, 589, 586, 588), (590, 569, 570, 585), (569, 572, 588, 570), (589, 571, 592, 591), (571, 587, 593, 592), (587, 590, 594, 593), (590, 589, 591, 594), (676, 595, 597, 678, 682, 681), (638, 596, 598, 640, 644, 643), (596, 599, 603, 604, 601, 598), (604, 610, 609, 606, 602, 601), (599, 600, 605, 607, 608, 603), (620, 619, 612, 613), (623, 620, 613, 614), (624, 623, 614, 611), (619, 624, 611, 612), (615, 616, 617, 618, 619, 620), (621, 622, 623, 624, 625, 626), (624, 619, 618, 625), (622, 615, 620, 623), (614, 613, 631), (608, 607, 615, 622), (610, 604, 626, 625), (605, 606, 617, 616), (604, 603, 621, 626), (606, 609, 618, 617), (607, 605, 616, 615), (603, 608, 622, 621), (609, 610, 625, 618), (613, 612, 628, 629), (612, 611, 632), (631, 613, 629, 630), (612, 632, 627, 628), (632, 631, 630, 627), (614, 631, 634, 633), (631, 632, 635, 634), (632, 611, 636, 635), (611, 614, 633, 636), (595, 637, 641, 642, 639, 597), (642, 648, 647, 644, 640, 639), (637, 638, 643, 645, 646, 641), (657, 662, 649, 650), (658, 657, 650, 651), (661, 658, 651, 652), (662, 661, 652, 649), (653, 654, 655, 656, 657, 658), (659, 660, 661, 662, 663, 664), (662, 657, 656, 663), (660, 653, 658, 661), (652, 651, 669), (641, 646, 660, 659), (647, 648, 663, 656), (646, 645, 653, 660), (648, 642, 664, 663), (643, 644, 655, 654), (642, 641, 659, 664), (644, 647, 656, 655), (645, 643, 654, 653), (669, 670, 666, 667), (650, 649, 670), (652, 669, 667, 668), (670, 649, 665, 666), (649, 652, 668, 665), (669, 651, 672, 671), (651, 650, 673, 672), (650, 670, 674, 673), (670, 669, 671, 674), (257, 675, 679, 680, 677, 227), (680, 686, 685, 682, 678, 677), (675, 676, 681, 683, 684, 679), (696, 695, 705, 689), (699, 696, 689, 690), (700, 699, 690, 687), (695, 700, 687, 705), (691, 692, 693, 694, 695, 696), (697, 698, 699, 700, 701, 702), (700, 695, 694, 701), (698, 691, 696, 699), (690, 689, 707), (680, 679, 697, 702), (682, 685, 694, 693), (683, 681, 692, 691), (679, 684, 698, 697), (685, 686, 701, 694), (684, 683, 691, 698), (686, 680, 702, 701), (681, 682, 693, 692), (707, 708, 703, 704), (705, 687, 708), (690, 707, 704, 706), (708, 687, 688, 703), (687, 690, 706, 688), (707, 689, 710, 709), (689, 705, 711, 710), (705, 708, 712, 711), (708, 707, 709, 712), (720, 719, 718, 727, 732, 717), (229, 226, 725, 731), (731, 725, 730), (226, 227, 726, 725), (713, 714, 719, 720), (714, 713, 725, 726), (726, 729, 728), (227, 677, 678, 597, 639, 640, 598, 601, 602, 228, 729, 726), (724, 722, 717, 715), (228, 229, 731, 729), (723, 724, 715, 716), (722, 713, 720, 717), (721, 723, 716, 718), (721, 714, 726, 728), (723, 721, 728, 729), (722, 724, 731, 730), (713, 722, 730, 725), (724, 723, 729, 731), (718, 716, 715, 717, 732, 727), (733, 735, 736, 734), (735, 739, 740, 736), (739, 737, 738, 740), (737, 733, 734, 738), (735, 733, 737, 739), (740, 738, 734, 736)])
me_building_007_mesh.polygons.foreach_set('material_index', [2, 1, 1, 1, 1, 1, 1, 1, 1, 1, 1, 1, 1, 1, 1, 1, 1, 1, 3, 3, 1, 3, 0, 1, 3, 3, 3, 3, 3, 3, 5, 3, 3, 3, 5, 3, 3, 3, 3, 3, 3, 3, 0, 1, 0, 0, 0, 0, 1, 0, 0, 1, 0, 0, 3, 1, 3, 0, 3, 3, 3, 3, 3, 1, 3, 3, 0, 3, 4, 3, 3, 3, 3, 3, 3, 3, 3, 3, 3, 0, 0, 1, 0, 0, 1, 1, 0, 0, 0, 0, 0, 3, 3, 3, 3, 3, 3, 3, 3, 3, 3, 3, 3, 3, 3, 3, 3, 3, 3, 3, 3, 3, 3, 3, 1, 3, 0, 3, 3, 3, 3, 3, 1, 3, 3, 0, 3, 4, 3, 3, 3, 3, 3, 3, 3, 3, 3, 3, 0, 3, 0, 0, 3, 3, 0, 0, 1, 0, 0, 0, 3, 3, 3, 3, 3, 3, 3, 3, 3, 3, 3, 3, 3, 3, 3, 3, 3, 3, 3, 3, 3, 3, 3, 0, 0, 0, 0, 0, 0, 0, 0, 0, 0, 0, 0, 0, 0, 0, 0, 0, 0, 0, 0, 0, 0, 0, 0, 0, 0, 0, 0, 0, 0, 0, 0, 0, 0, 0, 0, 0, 0, 0, 0, 0, 0, 0, 0, 0, 0, 0, 0, 0, 0, 0, 0, 0, 0, 0, 0, 0, 3, 0, 3, 3, 3, 0, 3, 0, 3, 3, 3, 3, 4, 3, 3, 3, 3, 3, 3, 3, 3, 3, 3, 0, 0, 0, 0, 0, 0, 0, 0, 0, 0, 0, 3, 3, 3, 3, 3, 3, 3, 3, 3, 3, 3, 3, 3, 3, 3, 3, 3, 3, 3, 3, 3, 3, 3, 3, 0, 3, 0, 3, 3, 3, 3, 0, 0, 3, 3, 3, 3, 4, 3, 3, 3, 3, 3, 3, 3, 3, 3, 3, 0, 0, 0, 0, 0, 0, 0, 0, 0, 0, 0, 3, 3, 3, 3, 3, 3, 3, 3, 3, 3, 3, 3, 3, 3, 3, 3, 3, 3, 3, 3, 3, 3, 3, 3, 0, 3, 0, 3, 3, 3, 3, 0, 0, 3, 3, 3, 3, 4, 3, 3, 3, 3, 3, 3, 3, 3, 3, 3, 0, 0, 0, 0, 0, 0, 0, 0, 0, 0, 3, 3, 3, 3, 3, 3, 3, 3, 3, 3, 3, 3, 3, 3, 3, 3, 3, 3, 3, 3, 3, 3, 3, 3, 3, 0, 0, 0, 0, 0, 3, 3, 3, 3, 3, 3, 3, 3, 3, 0, 0, 0, 0, 0, 0, 0, 0, 3, 3, 3, 3, 3, 3, 3, 3, 3, 0, 0, 0, 3, 3, 3, 3, 3, 3, 3, 3, 3, 0, 0, 0, 0, 0, 0, 0, 0, 3, 3, 3, 3, 3, 3, 3, 3, 3, 0, 0, 0, 3, 3, 3, 3, 3, 3, 3, 3, 3, 0, 0, 0, 0, 0, 0, 0, 0, 3, 3, 3, 3, 3, 3, 3, 3, 3, 0, 0, 0, 0, 0, 3, 3, 3, 3, 3, 3, 3, 3, 3, 0, 0, 0, 0, 0, 0, 0, 0, 3, 3, 3, 3, 3, 3, 3, 3, 3, 0, 0, 0, 3, 3, 3, 3, 3, 3, 3, 3, 3, 0, 0, 0, 0, 0, 0, 0, 0, 3, 3, 3, 3, 3, 3, 3, 3, 3, 0, 0, 0, 3, 3, 3, 3, 3, 3, 3, 3, 3, 0, 0, 0, 0, 0, 0, 0, 0, 3, 3, 3, 3, 3, 3, 3, 3, 3, 2, 0, 0, 0, 2, 2, 0, 0, 2, 0, 2, 2, 2, 2, 2, 2, 2, 2, 2, 3, 3, 3, 3, 3, 3])
_uv = me_building_007_mesh.uv_layers.new(name='UVMap')
_uv.uv.foreach_set('vector', [-0.3335, 0.3775, 0.5, 0.6925, 0.5, 0.7425, -0.3335, 0.4275, -0.4978, -0.2985, -0.4978, 1.298, -0.4728, 1.273, -0.4728, -0.2735, -0.2985, 0.475, 1.298, 0.475, 1.298, 0.525, -0.2985, 0.525, 1.298, 0.475, -0.2985, 0.475, -0.2985, 0.525, 1.298, 0.525, 1.498, 0.475, -0.4978, 0.475, -0.4978, 0.525, 1.498, 0.525, -0.4978, 0.475, 1.498, 0.475, 1.498, 0.525, -0.4978, 0.525, 1.473, 0.25, -0.4728, 0.25, -0.4728, 0.75, 1.473, 0.75, -0.4728, 0.25, 1.473, 0.25, 1.473, 0.75, -0.4728, 0.75, 1.273, 0.25, -0.2735, 0.25, -0.2735, 0.75, 1.273, 0.75, 1.102, 0.25, 1.273, 0.25, 1.273, 0.75, 1.102, 0.75, 1.102, 0.5833, 1.498, -0.2985, -0.4978, -0.2985, -0.4728, -0.2735, 1.473, -0.2735, 1.498, 1.298, 1.498, -0.2985, 1.473, -0.2735, 1.473, 1.273, -0.4978, 1.298, 1.498, 1.298, 1.473, 1.273, -0.4728, 1.273, -0.4978, -0.2985, 1.498, -0.2985, 1.473, -0.2735, -0.4728, -0.2735, 1.498, -0.2985, 1.498, 1.298, 1.473, 1.273, 1.473, 1.102, 1.473, 0.9297, 1.473, 0.7578, 1.473, 0.5859, 1.473, 0.4141, 1.473, 0.2422, 1.473, 0.0703, 1.473, -0.1016, 1.473, -0.2735, 1.498, 1.298, -0.4978, 1.298, -0.4728, 1.273, 1.473, 1.273, -0.4978, 1.298, -0.4978, -0.2985, -0.4728, -0.2735, -0.4728, 1.273, 0.2765, 0.1139, 0.4851, 0.1139, 0.4851, 0.5414, 0.4851, 0.8309, 0.2765, 0.8309, 0.2765, 0.5919, 0.5109, 0.09784, 0.5109, 0.5003, 0.4659, 0.5003, 0.4659, 0.09784, 0.5109, 0.5003, 0.5109, 0.09784, 0.4659, 0.09784, 0.4659, 0.5003, 0.5109, 0.3775, 0.5109, 0.6225, 0.4659, 0.6225, 0.4659, 0.3775, 0.5109, 0.5253, 0.5109, 0.5579, 0.4734, 0.5579, 0.4734, 0.5253, 0.5109, 0.3775, 0.5109, 0.6225, 0.4734, 0.6225, 0.4734, 0.3775, 0.4851, 0.8309, 0.4851, 0.5414, 0.5273, 0.5414, 0.5694, 0.5414, 0.6116, 0.5414, 0.6537, 0.5414, 0.6958, 0.5414, 0.738, 0.5414, 0.7801, 0.5414, 0.7801, 0.8309, 0.5109, 0.5764, 0.5109, 0.5273, 0.4734, 0.5273, 0.4734, 0.5764, 0.5109, 0.4727, 0.5109, 0.4236, 0.4734, 0.4236, 0.4734, 0.4727, 0.5109, 0.5579, 0.5109, 0.5253, 0.4734, 0.5253, 0.4734, 0.5579, 0.5109, 0.6104, 0.5109, 0.5764, 0.4734, 0.5764, 0.4734, 0.6104, 0.5109, 0.5273, 0.5109, 0.4727, 0.4734, 0.4727, 0.4734, 0.5273, 0.5109, 0.4236, 0.5109, 0.3896, 0.4734, 0.3896, 0.4734, 0.4236, 0.3775, 0.4589, 0.6225, 0.4589, 0.6104, 0.4915, 0.5764, 0.5176, 0.5273, 0.532, 0.4727, 0.532, 0.4236, 0.5176, 0.3896, 0.4915, 0.6475, 0.5253, 0.6329, 0.5687, 0.6104, 0.5579, 0.6225, 0.5253, 0.6225, 0.09784, 0.6475, 0.09784, 0.6475, 0.5253, 0.6225, 0.5253, 0.6225, 0.5003, 0.3525, 0.09784, 0.3775, 0.09784, 0.3775, 0.5003, 0.3775, 0.5253, 0.3525, 0.5253, 0.3775, 0.2987, 0.6225, 0.2987, 0.6225, 0.7013, 0.3775, 0.7013, 0.6329, 0.5687, 0.592, 0.6035, 0.5764, 0.584, 0.6104, 0.5579, 0.592, 0.6035, 0.5328, 0.6228, 0.5273, 0.5985, 0.5764, 0.584, 0.5328, 0.6228, 0.4672, 0.6228, 0.4727, 0.5985, 0.5273, 0.5985, 0.4672, 0.6228, 0.408, 0.6035, 0.4236, 0.584, 0.4727, 0.5985, 0.408, 0.6035, 0.3671, 0.5687, 0.3896, 0.5579, 0.4236, 0.584, 0.3671, 0.5687, 0.3525, 0.5253, 0.3775, 0.5253, 0.3896, 0.5579, 0.3775, 0.5003, 0.6225, 0.5003, 0.6225, 0.5253, 0.3775, 0.5253, 0.5694, 0.5414, 0.5273, 0.5414, 0.5273, 0.5414, 0.5694, 0.5414, 0.5835, 0.1139, 0.6818, 0.1139, 0.6818, 0.1139, 0.5835, 0.1139, 0.7801, 0.1139, 0.7801, 0.5414, 0.7801, 0.5414, 0.7801, 0.1139, 0.738, 0.5414, 0.6958, 0.5414, 0.6958, 0.5414, 0.738, 0.5414, 0.6116, 0.5414, 0.5694, 0.5414, 0.5694, 0.5414, 0.6116, 0.5414, 0.7801, 0.5414, 0.738, 0.5414, 0.738, 0.5414, 0.7801, 0.5414, 0.6818, 0.1139, 0.7801, 0.1139, 0.7801, 0.1139, 0.6818, 0.1139, 0.6537, 0.5414, 0.6116, 0.5414, 0.6116, 0.5414, 0.6537, 0.5414, 0.5273, 0.5414, 0.4851, 0.5414, 0.4851, 0.5414, 0.5273, 0.5414, 1.473, 0.2422, 1.473, 0.4141, 1.473, 0.4141, 1.473, 0.2422, 0.4851, 0.5414, 0.4851, 0.1139, 0.4851, 0.1139, 0.4851, 0.5414, 0.6958, 0.5414, 0.6537, 0.5414, 0.6537, 0.5414, 0.6958, 0.5414, 0.5109, 0.6225, 0.5109, 0.3775, 0.4659, 0.3775, 0.4659, 0.6225, 0.2439, 0.2203, 0.3938, 0.2203, 0.3938, 0.6528, 0.3938, 0.9373, 0.2439, 0.9373, 0.2439, 0.6478, 0.5057, 0.3619, 0.5057, 0.6381, 0.4707, 0.6381, 0.4707, 0.3619, 0.3938, 0.2203, 0.7199, 0.2203, 0.6112, 0.2203, 0.5025, 0.2203, 0.5057, 0.1572, 0.5057, 0.5397, 0.4707, 0.5397, 0.4707, 0.1572, 0.5057, 0.5397, 0.5057, 0.1572, 0.4707, 0.1572, 0.4707, 0.5397, 0.5057, 0.6381, 0.5057, 0.3619, 0.4707, 0.3619, 0.4707, 0.6381, 0.5057, 0.6088, 0.5057, 0.5647, 0.4932, 0.5647, 0.4932, 0.6088, 0.5057, 0.6117, 0.5057, 0.5427, 0.4932, 0.5427, 0.4932, 0.6117, 0.3938, 0.9373, 0.3938, 0.6528, 0.459, 0.6528, 0.5242, 0.6528, 0.5894, 0.6528, 0.6547, 0.6528, 0.7199, 0.6528, 0.7199, 0.9373, 0.5057, 0.4573, 0.5057, 0.3883, 0.4932, 0.3883, 0.4932, 0.4573, 0.5057, 0.5647, 0.5057, 0.6088, 0.4932, 0.6088, 0.4932, 0.5647, 0.5057, 0.3619, 0.5057, 0.6381, 0.4932, 0.6381, 0.4932, 0.3619, 0.5057, 0.5427, 0.5057, 0.4573, 0.4932, 0.4573, 0.4932, 0.5427, 0.3619, 0.4615, 0.6381, 0.4615, 0.6117, 0.5056, 0.5427, 0.5329, 0.4573, 0.5329, 0.3883, 0.5056, 0.6631, 0.5647, 0.6319, 0.6235, 0.6117, 0.6088, 0.6381, 0.5647, 0.6381, 0.1322, 0.6631, 0.1322, 0.6631, 0.5647, 0.6381, 0.5647, 0.6381, 0.5397, 0.6381, 0.1572, 0.3369, 0.1322, 0.3619, 0.1322, 0.3619, 0.1572, 0.3619, 0.5397, 0.3619, 0.5647, 0.3369, 0.5647, 0.3619, 0.1322, 0.6381, 0.1322, 0.6381, 0.1572, 0.3619, 0.1572, 0.3619, 0.3087, 0.6381, 0.3087, 0.5, 0.3087, 0.6319, 0.6235, 0.5504, 0.6598, 0.5427, 0.6361, 0.6117, 0.6088, 0.5504, 0.6598, 0.4496, 0.6598, 0.4573, 0.6361, 0.5427, 0.6361, 0.4496, 0.6598, 0.3681, 0.6235, 0.3883, 0.6088, 0.4573, 0.6361, 0.3681, 0.6235, 0.3369, 0.5647, 0.3619, 0.5647, 0.3883, 0.6088, 0.3619, 0.5397, 0.6381, 0.5397, 0.6381, 0.5647, 0.3619, 0.5647, 0.6547, 0.6528, 0.5894, 0.6528, 0.5894, 0.6528, 0.6547, 0.6528, 0.459, 0.6528, 0.3938, 0.6528, 0.3938, 0.6528, 0.459, 0.6528, 0.6112, 0.2203, 0.7199, 0.2203, 0.7199, 0.2203, 0.6112, 0.2203, 0.5242, 0.6528, 0.459, 0.6528, 0.459, 0.6528, 0.5242, 0.6528, 1.102, 0.4167, 1.102, 0.5833, 1.102, 0.5833, 1.102, 0.4167, 0.5025, 0.2203, 0.6112, 0.2203, 0.6112, 0.2203, 0.5025, 0.2203, 0.3938, 0.2203, 0.5025, 0.2203, 0.5025, 0.2203, 0.3938, 0.2203, 0.5894, 0.6528, 0.5242, 0.6528, 0.5242, 0.6528, 0.5894, 0.6528, 0.7199, 0.6528, 0.6547, 0.6528, 0.6547, 0.6528, 0.7199, 0.6528, 0.3938, 0.6528, 0.3938, 0.2203, 0.3938, 0.2203, 0.3938, 0.6528, 0.6381, 0.3087, 0.6381, 0.6913, 0.6381, 0.5, 0.6381, 0.6913, 0.3619, 0.6913, 0.5, 0.6913, 0.3619, 0.6913, 0.3619, 0.3087, 0.3619, 0.5, 0.3619, 0.5, 0.5, 0.5, 0.475, 0.525, 0.3869, 0.525, 0.5, 0.5, 0.5, 0.6912, 0.475, 0.6662, 0.475, 0.525, 0.5, 0.6912, 0.3619, 0.6912, 0.3869, 0.6662, 0.475, 0.6662, 0.3619, 0.6912, 0.3619, 0.5, 0.3869, 0.525, 0.3869, 0.6662, 0.5, 0.3088, 0.6381, 0.3088, 0.6131, 0.3338, 0.525, 0.3338, 0.6381, 0.3088, 0.6381, 0.5, 0.6131, 0.475, 0.6131, 0.3338, 0.6381, 0.5, 0.5, 0.5, 0.525, 0.475, 0.6131, 0.475, 0.5, 0.5, 0.5, 0.3088, 0.525, 0.3338, 0.525, 0.475, 0.5, 0.5, 0.6381, 0.5, 0.6131, 0.525, 0.525, 0.525, 0.6381, 0.5, 0.6381, 0.6912, 0.6131, 0.6662, 0.6131, 0.525, 0.6381, 0.6912, 0.5, 0.6912, 0.525, 0.6662, 0.6131, 0.6662, 0.5, 0.6912, 0.5, 0.5, 0.525, 0.525, 0.525, 0.6662, 0.3619, 0.3088, 0.5, 0.3088, 0.475, 0.3338, 0.3869, 0.3338, 0.5, 0.3088, 0.5, 0.5, 0.475, 0.475, 0.475, 0.3338, 0.5, 0.5, 0.3619, 0.5, 0.3869, 0.475, 0.475, 0.475, 0.3619, 0.5, 0.3619, 0.3088, 0.3869, 0.3338, 0.3869, 0.475, 0.3619, 0.464, 0.6381, 0.464, 0.605, 0.4828, 0.395, 0.4828, 0.6381, 0.464, 0.6117, 0.5081, 0.5989, 0.493, 0.605, 0.4828, 0.6117, 0.5081, 0.5427, 0.5354, 0.5391, 0.5166, 0.5989, 0.493, 0.5427, 0.5354, 0.4573, 0.5354, 0.4609, 0.5166, 0.5391, 0.5166, 0.4573, 0.5354, 0.3883, 0.5081, 0.4011, 0.493, 0.4609, 0.5166, 0.3883, 0.5081, 0.3619, 0.464, 0.395, 0.4828, 0.4011, 0.493, 0.2403, 0.2245, 0.3902, 0.2245, 0.3902, 0.657, 0.3902, 0.9415, 0.2403, 0.9415, 0.5057, 0.3619, 0.5057, 0.6381, 0.4707, 0.6381, 0.4707, 0.3619, 0.3902, 0.2245, 0.7163, 0.2245, 0.6076, 0.2245, 0.4989, 0.2245, 0.5057, 0.1572, 0.5057, 0.5397, 0.4707, 0.5397, 0.4707, 0.1572, 0.5057, 0.5397, 0.5057, 0.1572, 0.4707, 0.1572, 0.4707, 0.5397, 0.5057, 0.6381, 0.5057, 0.3619, 0.4707, 0.3619, 0.4707, 0.6381, 0.5057, 0.6088, 0.5057, 0.5647, 0.4932, 0.5647, 0.4932, 0.6088, 0.5057, 0.6117, 0.5057, 0.5427, 0.4932, 0.5427, 0.4932, 0.6117, 0.3902, 0.9415, 0.3902, 0.657, 0.4554, 0.657, 0.5206, 0.657, 0.5859, 0.657, 0.6511, 0.657, 0.7163, 0.657, 0.7163, 0.9415, 0.5057, 0.4573, 0.5057, 0.3883, 0.4932, 0.3883, 0.4932, 0.4573, 0.5057, 0.5647, 0.5057, 0.6088, 0.4932, 0.6088, 0.4932, 0.5647, 0.5057, 0.3619, 0.5057, 0.6381, 0.4932, 0.6381, 0.4932, 0.3619, 0.5057, 0.5427, 0.5057, 0.4573, 0.4932, 0.4573, 0.4932, 0.5427, 0.3619, 0.4615, 0.6381, 0.4615, 0.6117, 0.5056, 0.5427, 0.5329, 0.4573, 0.5329, 0.3883, 0.5056, 0.6631, 0.5647, 0.6319, 0.6235, 0.6117, 0.6088, 0.6381, 0.5647, 0.6381, 0.1322, 0.6631, 0.1322, 0.6631, 0.5647, 0.6381, 0.5647, 0.6381, 0.5397, 0.6381, 0.1572, 0.3369, 0.1322, 0.3619, 0.1322, 0.3619, 0.1572, 0.3619, 0.5397, 0.3619, 0.5647, 0.3369, 0.5647, 0.3619, 0.1322, 0.6381, 0.1322, 0.6381, 0.1572, 0.3619, 0.1572, 0.3619, 0.3087, 0.6381, 0.3087, 0.5, 0.3087, 0.6319, 0.6235, 0.5504, 0.6598, 0.5427, 0.6361, 0.6117, 0.6088, 0.5504, 0.6598, 0.4496, 0.6598, 0.4573, 0.6361, 0.5427, 0.6361, 0.4496, 0.6598, 0.3681, 0.6235, 0.3883, 0.6088, 0.4573, 0.6361, 0.3681, 0.6235, 0.3369, 0.5647, 0.3619, 0.5647, 0.3883, 0.6088, 0.3619, 0.5397, 0.6381, 0.5397, 0.6381, 0.5647, 0.3619, 0.5647, 0.4554, 0.657, 0.3902, 0.657, 0.3902, 0.657, 0.4554, 0.657, 0.6076, 0.2245, 0.7163, 0.2245, 0.7163, 0.2245, 0.6076, 0.2245, 0.5206, 0.657, 0.4554, 0.657, 0.4554, 0.657, 0.5206, 0.657, 0.2765, 0.3529, 0.2765, 0.5919, 0.2765, 0.5919, 0.2765, 0.3529, 0.4989, 0.2245, 0.6076, 0.2245, 0.6076, 0.2245, 0.4989, 0.2245, 0.3902, 0.2245, 0.4989, 0.2245, 0.4989, 0.2245, 0.3902, 0.2245, 0.5859, 0.657, 0.5206, 0.657, 0.5206, 0.657, 0.5859, 0.657, 0.7163, 0.657, 0.6511, 0.657, 0.6511, 0.657, 0.7163, 0.657, 0.3902, 0.657, 0.3902, 0.2245, 0.3902, 0.2245, 0.3902, 0.657, 0.6511, 0.657, 0.5859, 0.657, 0.5859, 0.657, 0.6511, 0.657, 0.6381, 0.3087, 0.6381, 0.6913, 0.6381, 0.5, 0.6381, 0.6913, 0.3619, 0.6913, 0.5, 0.6913, 0.3619, 0.6913, 0.3619, 0.3087, 0.3619, 0.5, 0.5, 0.3088, 0.6381, 0.3088, 0.6131, 0.3338, 0.525, 0.3338, 0.6381, 0.3088, 0.6381, 0.5, 0.6131, 0.475, 0.6131, 0.3338, 0.6381, 0.5, 0.5, 0.5, 0.525, 0.475, 0.6131, 0.475, 0.5, 0.5, 0.5, 0.3088, 0.525, 0.3338, 0.525, 0.475, 0.3619, 0.3088, 0.5, 0.3088, 0.475, 0.3338, 0.3869, 0.3338, 0.5, 0.3088, 0.5, 0.5, 0.475, 0.475, 0.475, 0.3338, 0.5, 0.5, 0.3619, 0.5, 0.3869, 0.475, 0.475, 0.475, 0.3619, 0.5, 0.3619, 0.3088, 0.3869, 0.3338, 0.3869, 0.475, 0.5, 0.5, 0.6381, 0.5, 0.6131, 0.525, 0.525, 0.525, 0.6381, 0.5, 0.6381, 0.6912, 0.6131, 0.6662, 0.6131, 0.525, 0.6381, 0.6912, 0.5, 0.6912, 0.525, 0.6662, 0.6131, 0.6662, 0.5, 0.6912, 0.5, 0.5, 0.525, 0.525, 0.525, 0.6662, 0.3619, 0.5, 0.5, 0.5, 0.475, 0.525, 0.3869, 0.525, 0.5, 0.5, 0.5, 0.6912, 0.475, 0.6662, 0.475, 0.525, 0.5, 0.6912, 0.3619, 0.6912, 0.3869, 0.6662, 0.475, 0.6662, 0.3619, 0.6912, 0.3619, 0.5, 0.3869, 0.525, 0.3869, 0.6662, 0.3619, 0.464, 0.6381, 0.464, 0.605, 0.4828, 0.395, 0.4828, 0.6381, 0.464, 0.6117, 0.5081, 0.5989, 0.493, 0.605, 0.4828, 0.6117, 0.5081, 0.5427, 0.5354, 0.5391, 0.5166, 0.5989, 0.493, 0.5427, 0.5354, 0.4573, 0.5354, 0.4609, 0.5166, 0.5391, 0.5166, 0.4573, 0.5354, 0.3883, 0.5081, 0.4011, 0.493, 0.4609, 0.5166, 0.3883, 0.5081, 0.3619, 0.464, 0.395, 0.4828, 0.4011, 0.493, 1.357, -0.2985, -0.6385, -0.2985, -0.6135, -0.2735, 1.332, -0.2735, 1.357, 0.0075, -0.6385, 0.0075, -0.6385, 0.0575, 1.357, 0.0575, -0.4728, -0.3, 1.473, -0.3, 1.473, 0.2, -0.4728, 0.2, 1.473, -0.3, -0.4728, -0.3, -0.4728, 0.2, 1.473, 0.2, 1.298, 0.0075, -0.2985, 0.0075, -0.2985, 0.0575, 1.298, 0.0575, 1.102, -0.3, 1.273, -0.3, 1.273, 0.2, 1.102, 0.2, 1.102, 0.03333, 1.102, -0.1333, 1.273, -0.3, -0.2735, -0.3, -0.2735, 0.2, 1.273, 0.2, -0.6385, 0.0075, 1.357, 0.0075, 1.357, 0.0575, -0.6385, 0.0575, 1.298, 0.5575, -0.2985, 0.5575, -0.2985, 0.6075, 1.298, 0.6075, -0.2985, 0.5575, 1.298, 0.5575, 1.298, 0.6075, -0.2985, 0.6075, 0.7974, 0.0075, 1.124, 0.0075, 1.298, 0.0075, 1.298, 0.0575, -0.2985, 0.0575, -0.2985, 0.0075, -0.1236, 0.0075, 0.2026, 0.0075, 0.3525, 0.0075, 0.6475, 0.0075, -0.6385, 0.5575, 1.357, 0.5575, 1.357, 0.6075, -0.6385, 0.6075, 1.357, 0.5575, -0.6385, 0.5575, -0.6385, 0.6075, 1.357, 0.6075, 1.102, 0.25, 1.273, 0.25, 1.273, 0.75, 1.102, 0.75, 1.102, 0.5833, 1.102, 0.4167, 1.273, 0.25, -0.2735, 0.25, -0.2735, 0.75, 1.273, 0.75, -0.4728, 0.25, 1.473, 0.25, 1.473, 0.75, -0.4728, 0.75, 1.473, 0.25, -0.4728, 0.25, -0.4728, 0.75, 1.473, 0.75, 1.298, 1.108, -0.2985, 1.108, -0.2985, 1.158, 1.298, 1.158, -0.2985, 1.108, 1.298, 1.108, 1.298, 1.158, -0.2985, 1.158, 1.357, 1.108, -0.6385, 1.108, -0.6385, 1.158, 1.357, 1.158, -0.6385, 1.108, 1.357, 1.108, 1.357, 1.158, -0.6385, 1.158, 1.102, 0.8, 1.273, 0.8, 1.273, 1.3, 1.102, 1.3, 1.102, 1.133, 1.102, 0.9667, 1.473, 0.8, -0.4728, 0.8, -0.4728, 1.3, 1.473, 1.3, -0.4728, 0.8, 1.473, 0.8, 1.473, 1.3, -0.4728, 1.3, 1.273, 0.8, -0.2735, 0.8, -0.2735, 1.3, 1.273, 1.3, 1.357, 1.298, 1.357, 1.124, 1.332, 1.124, 1.332, 1.273, -0.6385, 1.298, 1.357, 1.298, 1.332, 1.273, -0.6135, 1.273, -0.6385, -0.2985, -0.6385, 1.298, -0.6135, 1.273, -0.6135, -0.2735, 1.357, 0.3525, 1.357, 0.2026, 1.332, 0.2026, 1.332, 0.3525, 1.357, 0.6475, 1.357, 0.3525, 1.332, 0.3525, 1.332, 0.6475, 1.357, 0.7974, 1.357, 0.6475, 1.332, 0.6475, 1.332, 0.7974, 1.357, 1.124, 1.357, 0.7974, 1.332, 0.7974, 1.332, 1.124, 1.357, -0.1236, 1.357, -0.2985, 1.332, -0.2735, 1.332, -0.1236, 1.357, 0.2026, 1.357, -0.1236, 1.332, -0.1236, 1.332, 0.2026, -0.6385, -0.2985, 1.357, -0.2985, 1.332, -0.2735, -0.6135, -0.2735, -0.6385, -0.2985, -0.6385, 1.298, -0.6135, 1.273, -0.6135, -0.2735, -0.6385, 1.298, 1.357, 1.298, 1.332, 1.273, -0.6135, 1.273, 1.357, 1.298, 1.357, -0.2985, 1.332, -0.2735, 1.332, -0.1016, 1.332, 0.0703, 1.332, 0.2422, 1.332, 0.4141, 1.332, 0.5859, 1.332, 0.7578, 1.332, 0.9297, 1.332, 1.102, 1.332, 1.273, 1.357, -0.2985, -0.6385, -0.2985, -0.6135, -0.2735, 1.332, -0.2735, 1.357, -0.2985, 1.357, 1.298, 1.332, 1.273, 1.332, 1.102, 1.332, 0.9297, 1.332, 0.7578, 1.332, 0.5859, 1.332, 0.4141, 1.332, 0.2422, 1.332, 0.0703, 1.332, -0.1016, 1.332, -0.2735, 1.357, 1.298, -0.6385, 1.298, -0.6135, 1.273, 1.332, 1.273, -0.6385, 1.298, -0.6385, -0.2985, -0.6135, -0.2735, -0.6135, 1.273, -0.6385, 1.298, -0.6385, -0.2985, -0.6135, -0.2735, -0.6135, 1.273, 1.357, 1.298, -0.6385, 1.298, -0.6135, 1.273, 1.332, 1.273, 1.357, -0.2985, 1.357, 1.298, 1.332, 1.273, 1.332, 1.102, 1.332, 0.9297, 1.332, 0.7578, 1.332, 0.5859, 1.332, 0.4141, 1.332, 0.2422, 1.332, 0.0703, 1.332, -0.1016, 1.332, -0.2735, -0.6385, -0.2985, 1.357, -0.2985, 1.332, -0.2735, -0.6135, -0.2735, 1.357, -0.2985, -0.6385, -0.2985, -0.6135, -0.2735, 1.332, -0.2735, 1.357, 1.298, 1.357, -0.2985, 1.332, -0.2735, 1.332, -0.1016, 1.332, 0.0703, 1.332, 0.2422, 1.332, 0.4141, 1.332, 0.5859, 1.332, 0.7578, 1.332, 0.9297, 1.332, 1.102, 1.332, 1.273, -0.6385, 1.298, 1.357, 1.298, 1.332, 1.273, -0.6135, 1.273, -0.6385, -0.2985, -0.6385, 1.298, -0.6135, 1.273, -0.6135, -0.2735, -0.6385, -0.2985, 1.357, -0.2985, 1.332, -0.2735, -0.6135, -0.2735, 1.357, -0.2985, 1.357, 1.298, 1.332, 1.273, 1.332, 1.102, 1.332, 0.9297, 1.332, 0.7578, 1.332, 0.5859, 1.332, 0.4141, 1.332, 0.2422, 1.332, 0.0703, 1.332, -0.1016, 1.332, -0.2735, 1.357, 1.298, -0.6385, 1.298, -0.6135, 1.273, 1.332, 1.273, -0.6385, 1.298, -0.6385, -0.2985, -0.6135, -0.2735, -0.6135, 1.273, 0.0703, -0.3, 0.2422, -0.3, 0.2422, 0.2, 0.0703, 0.2, 0.0703, 0.03333, 0.0703, -0.1333, 0.5859, -0.3, 0.7578, -0.3, 0.7578, 0.2, 0.5859, 0.2, 0.5859, 0.03333, 0.5859, -0.1333, 0.2908, 0.2697, 0.3856, 0.2697, 0.3856, 0.3109, 0.3856, 0.6609, 0.3856, 0.7697, 0.2908, 0.7697, 0.5057, 0.3619, 0.5057, 0.6381, 0.4707, 0.6381, 0.4707, 0.3619, 0.3856, 0.2697, 0.7117, 0.2697, 0.7117, 0.3109, 0.603, 0.3109, 0.4943, 0.3109, 0.3856, 0.3109, 0.5057, 0.2224, 0.5057, 0.5224, 0.4707, 0.5224, 0.4707, 0.2224, 0.5057, 0.5224, 0.5057, 0.2224, 0.4707, 0.2224, 0.4707, 0.5224, 0.5057, 0.6381, 0.5057, 0.3619, 0.4707, 0.3619, 0.4707, 0.6381, 0.5057, 0.3619, 0.5057, 0.6381, 0.4932, 0.6381, 0.4932, 0.3619, 0.5057, 0.5427, 0.5057, 0.4573, 0.4932, 0.4573, 0.4932, 0.5427, 0.3856, 0.7697, 0.3856, 0.6609, 0.4508, 0.6609, 0.516, 0.6609, 0.5813, 0.6609, 0.6465, 0.6609, 0.7117, 0.6609, 0.7117, 0.7697, 0.5057, 0.5914, 0.5057, 0.5474, 0.4932, 0.5474, 0.4932, 0.5914, 0.5057, 0.6117, 0.5057, 0.5427, 0.4932, 0.5427, 0.4932, 0.6117, 0.5057, 0.4573, 0.5057, 0.3883, 0.4932, 0.3883, 0.4932, 0.4573, 0.5057, 0.5474, 0.5057, 0.5914, 0.4932, 0.5914, 0.4932, 0.5474, 0.3619, 0.4615, 0.6381, 0.4615, 0.6117, 0.5056, 0.5427, 0.5329, 0.4573, 0.5329, 0.3883, 0.5056, 0.6631, 0.5474, 0.6319, 0.6061, 0.6117, 0.5914, 0.6381, 0.5474, 0.6381, 0.1974, 0.6631, 0.1974, 0.6631, 0.5474, 0.6381, 0.5474, 0.6381, 0.5224, 0.6381, 0.2224, 0.3369, 0.1974, 0.3619, 0.1974, 0.3619, 0.2224, 0.3619, 0.5224, 0.3619, 0.5474, 0.3369, 0.5474, 0.3619, 0.1974, 0.6381, 0.1974, 0.6381, 0.2224, 0.3619, 0.2224, 0.3619, 0.35, 0.6381, 0.35, 0.5, 0.35, 0.6319, 0.6061, 0.5504, 0.6425, 0.5427, 0.6187, 0.6117, 0.5914, 0.5504, 0.6425, 0.4496, 0.6425, 0.4573, 0.6187, 0.5427, 0.6187, 0.4496, 0.6425, 0.3681, 0.6061, 0.3883, 0.5914, 0.4573, 0.6187, 0.3681, 0.6061, 0.3369, 0.5474, 0.3619, 0.5474, 0.3883, 0.5914, 0.3619, 0.5224, 0.6381, 0.5224, 0.6381, 0.5474, 0.3619, 0.5474, 0.3856, 0.3109, 0.4943, 0.3109, 0.4943, 0.3109, 0.3856, 0.3109, 0.5813, 0.6609, 0.516, 0.6609, 0.516, 0.6609, 0.5813, 0.6609, 0.7117, 0.6609, 0.6465, 0.6609, 0.6465, 0.6609, 0.7117, 0.6609, 0.3856, 0.6609, 0.3856, 0.3109, 0.3856, 0.3109, 0.3856, 0.6609, 0.6465, 0.6609, 0.5813, 0.6609, 0.5813, 0.6609, 0.6465, 0.6609, 0.4508, 0.6609, 0.3856, 0.6609, 0.3856, 0.6609, 0.4508, 0.6609, 0.603, 0.3109, 0.7117, 0.3109, 0.7117, 0.3109, 0.603, 0.3109, 1.102, -0.1333, 1.102, 0.03333, 1.102, 0.03333, 1.102, -0.1333, 0.516, 0.6609, 0.4508, 0.6609, 0.4508, 0.6609, 0.516, 0.6609, 0.4943, 0.3109, 0.603, 0.3109, 0.603, 0.3109, 0.4943, 0.3109, 0.6381, 0.35, 0.6381, 0.65, 0.6381, 0.5, 0.6381, 0.65, 0.3619, 0.65, 0.5, 0.65, 0.3619, 0.65, 0.3619, 0.35, 0.3619, 0.5, 0.5, 0.35, 0.6381, 0.35, 0.6131, 0.375, 0.525, 0.375, 0.6381, 0.35, 0.6381, 0.5, 0.6131, 0.475, 0.6131, 0.375, 0.6381, 0.5, 0.5, 0.5, 0.525, 0.475, 0.6131, 0.475, 0.5, 0.5, 0.5, 0.35, 0.525, 0.375, 0.525, 0.475, 0.3619, 0.35, 0.5, 0.35, 0.475, 0.375, 0.3869, 0.375, 0.5, 0.35, 0.5, 0.5, 0.475, 0.475, 0.475, 0.375, 0.5, 0.5, 0.3619, 0.5, 0.3869, 0.475, 0.475, 0.475, 0.3619, 0.5, 0.3619, 0.35, 0.3869, 0.375, 0.3869, 0.475, 0.5, 0.5, 0.6381, 0.5, 0.6131, 0.525, 0.525, 0.525, 0.6381, 0.5, 0.6381, 0.65, 0.6131, 0.625, 0.6131, 0.525, 0.6381, 0.65, 0.5, 0.65, 0.525, 0.625, 0.6131, 0.625, 0.5, 0.65, 0.5, 0.5, 0.525, 0.525, 0.525, 0.625, 0.3619, 0.5, 0.5, 0.5, 0.475, 0.525, 0.3869, 0.525, 0.5, 0.5, 0.5, 0.65, 0.475, 0.625, 0.475, 0.525, 0.5, 0.65, 0.3619, 0.65, 0.3869, 0.625, 0.475, 0.625, 0.3619, 0.65, 0.3619, 0.5, 0.3869, 0.525, 0.3869, 0.625, 0.3619, 0.464, 0.6381, 0.464, 0.605, 0.4828, 0.395, 0.4828, 0.6381, 0.464, 0.6117, 0.5081, 0.5989, 0.493, 0.605, 0.4828, 0.6117, 0.5081, 0.5427, 0.5354, 0.5391, 0.5166, 0.5989, 0.493, 0.5427, 0.5354, 0.4573, 0.5354, 0.4609, 0.5166, 0.5391, 0.5166, 0.4573, 0.5354, 0.3883, 0.5081, 0.4011, 0.493, 0.4609, 0.5166, 0.3883, 0.5081, 0.3619, 0.464, 0.395, 0.4828, 0.4011, 0.493, 0.2908, 0.2697, 0.3856, 0.2697, 0.3856, 0.3109, 0.3856, 0.6609, 0.3856, 0.7697, 0.2908, 0.7697, 0.5057, 0.3619, 0.5057, 0.6381, 0.4707, 0.6381, 0.4707, 0.3619, 0.3856, 0.2697, 0.7117, 0.2697, 0.7117, 0.3109, 0.603, 0.3109, 0.4943, 0.3109, 0.3856, 0.3109, 0.5057, 0.2224, 0.5057, 0.5224, 0.4707, 0.5224, 0.4707, 0.2224, 0.5057, 0.5224, 0.5057, 0.2224, 0.4707, 0.2224, 0.4707, 0.5224, 0.5057, 0.6381, 0.5057, 0.3619, 0.4707, 0.3619, 0.4707, 0.6381, 0.5057, 0.5474, 0.5057, 0.5914, 0.4932, 0.5914, 0.4932, 0.5474, 0.5057, 0.3619, 0.5057, 0.6381, 0.4932, 0.6381, 0.4932, 0.3619, 0.3856, 0.7697, 0.3856, 0.6609, 0.4508, 0.6609, 0.516, 0.6609, 0.5813, 0.6609, 0.6465, 0.6609, 0.7117, 0.6609, 0.7117, 0.7697, 0.5057, 0.5427, 0.5057, 0.4573, 0.4932, 0.4573, 0.4932, 0.5427, 0.5057, 0.5914, 0.5057, 0.5474, 0.4932, 0.5474, 0.4932, 0.5914, 0.5057, 0.6117, 0.5057, 0.5427, 0.4932, 0.5427, 0.4932, 0.6117, 0.5057, 0.4573, 0.5057, 0.3883, 0.4932, 0.3883, 0.4932, 0.4573, 0.3619, 0.4615, 0.6381, 0.4615, 0.6117, 0.5056, 0.5427, 0.5329, 0.4573, 0.5329, 0.3883, 0.5056, 0.6631, 0.5474, 0.6319, 0.6061, 0.6117, 0.5914, 0.6381, 0.5474, 0.6381, 0.1974, 0.6631, 0.1974, 0.6631, 0.5474, 0.6381, 0.5474, 0.6381, 0.5224, 0.6381, 0.2224, 0.3369, 0.1974, 0.3619, 0.1974, 0.3619, 0.2224, 0.3619, 0.5224, 0.3619, 0.5474, 0.3369, 0.5474, 0.3619, 0.1974, 0.6381, 0.1974, 0.6381, 0.2224, 0.3619, 0.2224, 0.3619, 0.35, 0.6381, 0.35, 0.5, 0.35, 0.6319, 0.6061, 0.5504, 0.6425, 0.5427, 0.6187, 0.6117, 0.5914, 0.5504, 0.6425, 0.4496, 0.6425, 0.4573, 0.6187, 0.5427, 0.6187, 0.4496, 0.6425, 0.3681, 0.6061, 0.3883, 0.5914, 0.4573, 0.6187, 0.3681, 0.6061, 0.3369, 0.5474, 0.3619, 0.5474, 0.3883, 0.5914, 0.3619, 0.5224, 0.6381, 0.5224, 0.6381, 0.5474, 0.3619, 0.5474, 0.603, 0.3109, 0.7117, 0.3109, 0.7117, 0.3109, 0.603, 0.3109, 0.5859, -0.1333, 0.5859, 0.03333, 0.5859, 0.03333, 0.5859, -0.1333, 0.516, 0.6609, 0.4508, 0.6609, 0.4508, 0.6609, 0.516, 0.6609, 0.4943, 0.3109, 0.603, 0.3109, 0.603, 0.3109, 0.4943, 0.3109, 0.3856, 0.3109, 0.4943, 0.3109, 0.4943, 0.3109, 0.3856, 0.3109, 0.5813, 0.6609, 0.516, 0.6609, 0.516, 0.6609, 0.5813, 0.6609, 0.3856, 0.6609, 0.3856, 0.3109, 0.3856, 0.3109, 0.3856, 0.6609, 0.7117, 0.6609, 0.6465, 0.6609, 0.6465, 0.6609, 0.7117, 0.6609, 0.6465, 0.6609, 0.5813, 0.6609, 0.5813, 0.6609, 0.6465, 0.6609, 0.4508, 0.6609, 0.3856, 0.6609, 0.3856, 0.6609, 0.4508, 0.6609, 0.6381, 0.35, 0.6381, 0.65, 0.6381, 0.5, 0.6381, 0.65, 0.3619, 0.65, 0.5, 0.65, 0.3619, 0.65, 0.3619, 0.35, 0.3619, 0.5, 0.3619, 0.35, 0.5, 0.35, 0.475, 0.375, 0.3869, 0.375, 0.5, 0.35, 0.5, 0.5, 0.475, 0.475, 0.475, 0.375, 0.5, 0.5, 0.3619, 0.5, 0.3869, 0.475, 0.475, 0.475, 0.3619, 0.5, 0.3619, 0.35, 0.3869, 0.375, 0.3869, 0.475, 0.5, 0.5, 0.6381, 0.5, 0.6131, 0.525, 0.525, 0.525, 0.6381, 0.5, 0.6381, 0.65, 0.6131, 0.625, 0.6131, 0.525, 0.6381, 0.65, 0.5, 0.65, 0.525, 0.625, 0.6131, 0.625, 0.5, 0.65, 0.5, 0.5, 0.525, 0.525, 0.525, 0.625, 0.3619, 0.5, 0.5, 0.5, 0.475, 0.525, 0.3869, 0.525, 0.5, 0.5, 0.5, 0.65, 0.475, 0.625, 0.475, 0.525, 0.5, 0.65, 0.3619, 0.65, 0.3869, 0.625, 0.475, 0.625, 0.3619, 0.65, 0.3619, 0.5, 0.3869, 0.525, 0.3869, 0.625, 0.5, 0.35, 0.6381, 0.35, 0.6131, 0.375, 0.525, 0.375, 0.6381, 0.35, 0.6381, 0.5, 0.6131, 0.475, 0.6131, 0.375, 0.6381, 0.5, 0.5, 0.5, 0.525, 0.475, 0.6131, 0.475, 0.5, 0.5, 0.5, 0.35, 0.525, 0.375, 0.525, 0.475, 0.3619, 0.464, 0.6381, 0.464, 0.605, 0.4828, 0.395, 0.4828, 0.6381, 0.464, 0.6117, 0.5081, 0.5989, 0.493, 0.605, 0.4828, 0.6117, 0.5081, 0.5427, 0.5354, 0.5391, 0.5166, 0.5989, 0.493, 0.5427, 0.5354, 0.4573, 0.5354, 0.4609, 0.5166, 0.5391, 0.5166, 0.4573, 0.5354, 0.3883, 0.5081, 0.4011, 0.493, 0.4609, 0.5166, 0.3883, 0.5081, 0.3619, 0.464, 0.395, 0.4828, 0.4011, 0.493, 0.2908, 0.2697, 0.3856, 0.2697, 0.3856, 0.3109, 0.3856, 0.6609, 0.3856, 0.7697, 0.2908, 0.7697, 0.5057, 0.5224, 0.5057, 0.2224, 0.4707, 0.2224, 0.4707, 0.5224, 0.3856, 0.2697, 0.7117, 0.2697, 0.7117, 0.3109, 0.603, 0.3109, 0.4943, 0.3109, 0.3856, 0.3109, 0.5057, 0.6381, 0.5057, 0.3619, 0.4707, 0.3619, 0.4707, 0.6381, 0.5057, 0.3619, 0.5057, 0.6381, 0.4707, 0.6381, 0.4707, 0.3619, 0.5057, 0.2224, 0.5057, 0.5224, 0.4707, 0.5224, 0.4707, 0.2224, 0.5057, 0.5474, 0.5057, 0.5914, 0.4932, 0.5914, 0.4932, 0.5474, 0.5057, 0.3619, 0.5057, 0.6381, 0.4932, 0.6381, 0.4932, 0.3619, 0.3856, 0.7697, 0.3856, 0.6609, 0.4508, 0.6609, 0.516, 0.6609, 0.5813, 0.6609, 0.6465, 0.6609, 0.7117, 0.6609, 0.7117, 0.7697, 0.5057, 0.5427, 0.5057, 0.4573, 0.4932, 0.4573, 0.4932, 0.5427, 0.5057, 0.5914, 0.5057, 0.5474, 0.4932, 0.5474, 0.4932, 0.5914, 0.5057, 0.6117, 0.5057, 0.5427, 0.4932, 0.5427, 0.4932, 0.6117, 0.5057, 0.4573, 0.5057, 0.3883, 0.4932, 0.3883, 0.4932, 0.4573, 0.3619, 0.4615, 0.6381, 0.4615, 0.6117, 0.5056, 0.5427, 0.5329, 0.4573, 0.5329, 0.3883, 0.5056, 0.6631, 0.5474, 0.6319, 0.6061, 0.6117, 0.5914, 0.6381, 0.5474, 0.6381, 0.1974, 0.6631, 0.1974, 0.6631, 0.5474, 0.6381, 0.5474, 0.6381, 0.5224, 0.6381, 0.2224, 0.3369, 0.1974, 0.3619, 0.1974, 0.3619, 0.2224, 0.3619, 0.5224, 0.3619, 0.5474, 0.3369, 0.5474, 0.3619, 0.1974, 0.6381, 0.1974, 0.6381, 0.2224, 0.3619, 0.2224, 0.3619, 0.35, 0.6381, 0.35, 0.5, 0.35, 0.6319, 0.6061, 0.5504, 0.6425, 0.5427, 0.6187, 0.6117, 0.5914, 0.5504, 0.6425, 0.4496, 0.6425, 0.4573, 0.6187, 0.5427, 0.6187, 0.4496, 0.6425, 0.3681, 0.6061, 0.3883, 0.5914, 0.4573, 0.6187, 0.3681, 0.6061, 0.3369, 0.5474, 0.3619, 0.5474, 0.3883, 0.5914, 0.3619, 0.5224, 0.6381, 0.5224, 0.6381, 0.5474, 0.3619, 0.5474, 0.6465, 0.6609, 0.5813, 0.6609, 0.5813, 0.6609, 0.6465, 0.6609, 0.4508, 0.6609, 0.3856, 0.6609, 0.3856, 0.6609, 0.4508, 0.6609, 0.603, 0.3109, 0.7117, 0.3109, 0.7117, 0.3109, 0.603, 0.3109, 0.0703, -0.1333, 0.0703, 0.03333, 0.0703, 0.03333, 0.0703, -0.1333, 0.516, 0.6609, 0.4508, 0.6609, 0.4508, 0.6609, 0.516, 0.6609, 0.4943, 0.3109, 0.603, 0.3109, 0.603, 0.3109, 0.4943, 0.3109, 0.5813, 0.6609, 0.516, 0.6609, 0.516, 0.6609, 0.5813, 0.6609, 0.3856, 0.3109, 0.4943, 0.3109, 0.4943, 0.3109, 0.3856, 0.3109, 0.3856, 0.6609, 0.3856, 0.3109, 0.3856, 0.3109, 0.3856, 0.6609, 0.7117, 0.6609, 0.6465, 0.6609, 0.6465, 0.6609, 0.7117, 0.6609, 0.6381, 0.35, 0.6381, 0.65, 0.6381, 0.5, 0.6381, 0.65, 0.3619, 0.65, 0.5, 0.65, 0.3619, 0.65, 0.3619, 0.35, 0.3619, 0.5, 0.3619, 0.5, 0.5, 0.5, 0.475, 0.525, 0.3869, 0.525, 0.5, 0.5, 0.5, 0.65, 0.475, 0.625, 0.475, 0.525, 0.5, 0.65, 0.3619, 0.65, 0.3869, 0.625, 0.475, 0.625, 0.3619, 0.65, 0.3619, 0.5, 0.3869, 0.525, 0.3869, 0.625, 0.5, 0.35, 0.6381, 0.35, 0.6131, 0.375, 0.525, 0.375, 0.6381, 0.35, 0.6381, 0.5, 0.6131, 0.475, 0.6131, 0.375, 0.6381, 0.5, 0.5, 0.5, 0.525, 0.475, 0.6131, 0.475, 0.5, 0.5, 0.5, 0.35, 0.525, 0.375, 0.525, 0.475, 0.5, 0.5, 0.6381, 0.5, 0.6131, 0.525, 0.525, 0.525, 0.6381, 0.5, 0.6381, 0.65, 0.6131, 0.625, 0.6131, 0.525, 0.6381, 0.65, 0.5, 0.65, 0.525, 0.625, 0.6131, 0.625, 0.5, 0.65, 0.5, 0.5, 0.525, 0.525, 0.525, 0.625, 0.3619, 0.35, 0.5, 0.35, 0.475, 0.375, 0.3869, 0.375, 0.5, 0.35, 0.5, 0.5, 0.475, 0.475, 0.475, 0.375, 0.5, 0.5, 0.3619, 0.5, 0.3869, 0.475, 0.475, 0.475, 0.3619, 0.5, 0.3619, 0.35, 0.3869, 0.375, 0.3869, 0.475, 0.3619, 0.464, 0.6381, 0.464, 0.605, 0.4828, 0.395, 0.4828, 0.6381, 0.464, 0.6117, 0.5081, 0.5989, 0.493, 0.605, 0.4828, 0.6117, 0.5081, 0.5427, 0.5354, 0.5391, 0.5166, 0.5989, 0.493, 0.5427, 0.5354, 0.4573, 0.5354, 0.4609, 0.5166, 0.5391, 0.5166, 0.4573, 0.5354, 0.3883, 0.5081, 0.4011, 0.493, 0.4609, 0.5166, 0.3883, 0.5081, 0.3619, 0.464, 0.395, 0.4828, 0.4011, 0.493, 0.0703, 0.25, 0.2422, 0.25, 0.2422, 0.75, 0.0703, 0.75, 0.0703, 0.5833, 0.0703, 0.4167, 0.5859, 0.25, 0.7578, 0.25, 0.7578, 0.75, 0.5859, 0.75, 0.5859, 0.5833, 0.5859, 0.4167, 0.2908, 0.2464, 0.3856, 0.2464, 0.3856, 0.2626, 0.3856, 0.7426, 0.3856, 0.7464, 0.2908, 0.7464, 0.3856, 0.7426, 0.4943, 0.7426, 0.603, 0.7426, 0.7117, 0.7426, 0.7117, 0.7464, 0.3856, 0.7464, 0.3856, 0.2464, 0.7117, 0.2464, 0.7117, 0.2626, 0.603, 0.2626, 0.4943, 0.2626, 0.3856, 0.2626, 0.5087, 0.715, 0.5087, 0.285, 0.4737, 0.285, 0.4737, 0.715, 0.5087, 0.6381, 0.5087, 0.3619, 0.4737, 0.3619, 0.4737, 0.6381, 0.5087, 0.285, 0.5087, 0.715, 0.4737, 0.715, 0.4737, 0.285, 0.5087, 0.3619, 0.5087, 0.6381, 0.4737, 0.6381, 0.4737, 0.3619, 0.6381, 0.26, 0.6631, 0.26, 0.6631, 0.74, 0.6381, 0.74, 0.6381, 0.715, 0.6381, 0.285, 0.3369, 0.26, 0.3619, 0.26, 0.3619, 0.285, 0.3619, 0.715, 0.3619, 0.74, 0.3369, 0.74, 0.3619, 0.715, 0.6381, 0.715, 0.6381, 0.74, 0.3619, 0.74, 0.3619, 0.26, 0.6381, 0.26, 0.6381, 0.285, 0.3619, 0.285, 0.3619, 0.285, 0.6381, 0.285, 0.5, 0.285, 0.603, 0.7426, 0.4943, 0.7426, 0.4943, 0.7426, 0.603, 0.7426, 0.4943, 0.2626, 0.603, 0.2626, 0.603, 0.2626, 0.4943, 0.2626, 0.4943, 0.7426, 0.3856, 0.7426, 0.3856, 0.7426, 0.4943, 0.7426, 1.102, 0.4167, 1.102, 0.5833, 1.102, 0.5833, 1.102, 0.4167, 0.3856, 0.7426, 0.3856, 0.2626, 0.3856, 0.2626, 0.3856, 0.7426, 0.7117, 0.7426, 0.603, 0.7426, 0.603, 0.7426, 0.7117, 0.7426, 0.603, 0.2626, 0.7117, 0.2626, 0.7117, 0.2626, 0.603, 0.2626, 0.3856, 0.2626, 0.4943, 0.2626, 0.4943, 0.2626, 0.3856, 0.2626, 0.5, 0.285, 0.5, 0.715, 0.475, 0.69, 0.475, 0.31, 0.6381, 0.715, 0.3619, 0.715, 0.5, 0.715, 0.3619, 0.285, 0.5, 0.285, 0.475, 0.31, 0.3869, 0.31, 0.5, 0.715, 0.3619, 0.715, 0.3869, 0.69, 0.475, 0.69, 0.3619, 0.715, 0.3619, 0.285, 0.3869, 0.31, 0.3869, 0.69, 0.5, 0.285, 0.6381, 0.285, 0.6131, 0.31, 0.525, 0.31, 0.6381, 0.285, 0.6381, 0.715, 0.6131, 0.69, 0.6131, 0.31, 0.6381, 0.715, 0.5, 0.715, 0.525, 0.69, 0.6131, 0.69, 0.5, 0.715, 0.5, 0.285, 0.525, 0.31, 0.525, 0.69, 0.2908, 0.2464, 0.3856, 0.2464, 0.3856, 0.2626, 0.3856, 0.7426, 0.3856, 0.7464, 0.2908, 0.7464, 0.3856, 0.7426, 0.4943, 0.7426, 0.603, 0.7426, 0.7117, 0.7426, 0.7117, 0.7464, 0.3856, 0.7464, 0.3856, 0.2464, 0.7117, 0.2464, 0.7117, 0.2626, 0.603, 0.2626, 0.4943, 0.2626, 0.3856, 0.2626, 0.5087, 0.285, 0.5087, 0.715, 0.4737, 0.715, 0.4737, 0.285, 0.5087, 0.3619, 0.5087, 0.6381, 0.4737, 0.6381, 0.4737, 0.3619, 0.5087, 0.715, 0.5087, 0.285, 0.4737, 0.285, 0.4737, 0.715, 0.5087, 0.6381, 0.5087, 0.3619, 0.4737, 0.3619, 0.4737, 0.6381, 0.6381, 0.26, 0.6631, 0.26, 0.6631, 0.74, 0.6381, 0.74, 0.6381, 0.715, 0.6381, 0.285, 0.3369, 0.26, 0.3619, 0.26, 0.3619, 0.285, 0.3619, 0.715, 0.3619, 0.74, 0.3369, 0.74, 0.3619, 0.715, 0.6381, 0.715, 0.6381, 0.74, 0.3619, 0.74, 0.3619, 0.26, 0.6381, 0.26, 0.6381, 0.285, 0.3619, 0.285, 0.3619, 0.285, 0.6381, 0.285, 0.5, 0.285, 0.7117, 0.7426, 0.603, 0.7426, 0.603, 0.7426, 0.7117, 0.7426, 0.603, 0.2626, 0.7117, 0.2626, 0.7117, 0.2626, 0.603, 0.2626, 0.3856, 0.2626, 0.4943, 0.2626, 0.4943, 0.2626, 0.3856, 0.2626, 0.603, 0.7426, 0.4943, 0.7426, 0.4943, 0.7426, 0.603, 0.7426, 0.4943, 0.2626, 0.603, 0.2626, 0.603, 0.2626, 0.4943, 0.2626, 0.4943, 0.7426, 0.3856, 0.7426, 0.3856, 0.7426, 0.4943, 0.7426, 0.5859, 0.4167, 0.5859, 0.5833, 0.5859, 0.5833, 0.5859, 0.4167, 0.3856, 0.7426, 0.3856, 0.2626, 0.3856, 0.2626, 0.3856, 0.7426, 0.6381, 0.285, 0.6381, 0.715, 0.6131, 0.69, 0.6131, 0.31, 0.6381, 0.715, 0.3619, 0.715, 0.5, 0.715, 0.5, 0.285, 0.6381, 0.285, 0.6131, 0.31, 0.525, 0.31, 0.6381, 0.715, 0.5, 0.715, 0.525, 0.69, 0.6131, 0.69, 0.5, 0.715, 0.5, 0.285, 0.525, 0.31, 0.525, 0.69, 0.3619, 0.285, 0.5, 0.285, 0.475, 0.31, 0.3869, 0.31, 0.5, 0.285, 0.5, 0.715, 0.475, 0.69, 0.475, 0.31, 0.5, 0.715, 0.3619, 0.715, 0.3869, 0.69, 0.475, 0.69, 0.3619, 0.715, 0.3619, 0.285, 0.3869, 0.31, 0.3869, 0.69, 0.2908, 0.2464, 0.3856, 0.2464, 0.3856, 0.2626, 0.3856, 0.7426, 0.3856, 0.7464, 0.2908, 0.7464, 0.3856, 0.7426, 0.4943, 0.7426, 0.603, 0.7426, 0.7117, 0.7426, 0.7117, 0.7464, 0.3856, 0.7464, 0.3856, 0.2464, 0.7117, 0.2464, 0.7117, 0.2626, 0.603, 0.2626, 0.4943, 0.2626, 0.3856, 0.2626, 0.5087, 0.285, 0.5087, 0.715, 0.4737, 0.715, 0.4737, 0.285, 0.5087, 0.3619, 0.5087, 0.6381, 0.4737, 0.6381, 0.4737, 0.3619, 0.5087, 0.715, 0.5087, 0.285, 0.4737, 0.285, 0.4737, 0.715, 0.5087, 0.6381, 0.5087, 0.3619, 0.4737, 0.3619, 0.4737, 0.6381, 0.6381, 0.26, 0.6631, 0.26, 0.6631, 0.74, 0.6381, 0.74, 0.6381, 0.715, 0.6381, 0.285, 0.3369, 0.26, 0.3619, 0.26, 0.3619, 0.285, 0.3619, 0.715, 0.3619, 0.74, 0.3369, 0.74, 0.3619, 0.715, 0.6381, 0.715, 0.6381, 0.74, 0.3619, 0.74, 0.3619, 0.26, 0.6381, 0.26, 0.6381, 0.285, 0.3619, 0.285, 0.3619, 0.285, 0.6381, 0.285, 0.5, 0.285, 0.4943, 0.7426, 0.3856, 0.7426, 0.3856, 0.7426, 0.4943, 0.7426, 0.0703, 0.4167, 0.0703, 0.5833, 0.0703, 0.5833, 0.0703, 0.4167, 0.3856, 0.7426, 0.3856, 0.2626, 0.3856, 0.2626, 0.3856, 0.7426, 0.7117, 0.7426, 0.603, 0.7426, 0.603, 0.7426, 0.7117, 0.7426, 0.603, 0.2626, 0.7117, 0.2626, 0.7117, 0.2626, 0.603, 0.2626, 0.3856, 0.2626, 0.4943, 0.2626, 0.4943, 0.2626, 0.3856, 0.2626, 0.603, 0.7426, 0.4943, 0.7426, 0.4943, 0.7426, 0.603, 0.7426, 0.4943, 0.2626, 0.603, 0.2626, 0.603, 0.2626, 0.4943, 0.2626, 0.5, 0.285, 0.5, 0.715, 0.475, 0.69, 0.475, 0.31, 0.6381, 0.715, 0.3619, 0.715, 0.5, 0.715, 0.3619, 0.285, 0.5, 0.285, 0.475, 0.31, 0.3869, 0.31, 0.5, 0.715, 0.3619, 0.715, 0.3869, 0.69, 0.475, 0.69, 0.3619, 0.715, 0.3619, 0.285, 0.3869, 0.31, 0.3869, 0.69, 0.5, 0.285, 0.6381, 0.285, 0.6131, 0.31, 0.525, 0.31, 0.6381, 0.285, 0.6381, 0.715, 0.6131, 0.69, 0.6131, 0.31, 0.6381, 0.715, 0.5, 0.715, 0.525, 0.69, 0.6131, 0.69, 0.5, 0.715, 0.5, 0.285, 0.525, 0.31, 0.525, 0.69, 0.0703, 0.8, 0.2422, 0.8, 0.2422, 1.3, 0.0703, 1.3, 0.0703, 1.133, 0.0703, 0.9667, 0.5859, 0.8, 0.7578, 0.8, 0.7578, 1.3, 0.5859, 1.3, 0.5859, 1.133, 0.5859, 0.9667, 0.2908, 0.2464, 0.3856, 0.2464, 0.3856, 0.2626, 0.3856, 0.7426, 0.3856, 0.7464, 0.2908, 0.7464, 0.3856, 0.7426, 0.4943, 0.7426, 0.603, 0.7426, 0.7117, 0.7426, 0.7117, 0.7464, 0.3856, 0.7464, 0.3856, 0.2464, 0.7117, 0.2464, 0.7117, 0.2626, 0.603, 0.2626, 0.4943, 0.2626, 0.3856, 0.2626, 0.5087, 0.285, 0.5087, 0.715, 0.4737, 0.715, 0.4737, 0.285, 0.5087, 0.3619, 0.5087, 0.6381, 0.4737, 0.6381, 0.4737, 0.3619, 0.5087, 0.715, 0.5087, 0.285, 0.4737, 0.285, 0.4737, 0.715, 0.5087, 0.6381, 0.5087, 0.3619, 0.4737, 0.3619, 0.4737, 0.6381, 0.6381, 0.26, 0.6631, 0.26, 0.6631, 0.74, 0.6381, 0.74, 0.6381, 0.715, 0.6381, 0.285, 0.3369, 0.26, 0.3619, 0.26, 0.3619, 0.285, 0.3619, 0.715, 0.3619, 0.74, 0.3369, 0.74, 0.3619, 0.715, 0.6381, 0.715, 0.6381, 0.74, 0.3619, 0.74, 0.3619, 0.26, 0.6381, 0.26, 0.6381, 0.285, 0.3619, 0.285, 0.3619, 0.285, 0.6381, 0.285, 0.5, 0.285, 0.4943, 0.2626, 0.603, 0.2626, 0.603, 0.2626, 0.4943, 0.2626, 0.4943, 0.7426, 0.3856, 0.7426, 0.3856, 0.7426, 0.4943, 0.7426, 1.102, 0.9667, 1.102, 1.133, 1.102, 1.133, 1.102, 0.9667, 0.3856, 0.7426, 0.3856, 0.2626, 0.3856, 0.2626, 0.3856, 0.7426, 0.7117, 0.7426, 0.603, 0.7426, 0.603, 0.7426, 0.7117, 0.7426, 0.603, 0.2626, 0.7117, 0.2626, 0.7117, 0.2626, 0.603, 0.2626, 0.3856, 0.2626, 0.4943, 0.2626, 0.4943, 0.2626, 0.3856, 0.2626, 0.603, 0.7426, 0.4943, 0.7426, 0.4943, 0.7426, 0.603, 0.7426, 0.6381, 0.285, 0.6381, 0.715, 0.6131, 0.69, 0.6131, 0.31, 0.6381, 0.715, 0.3619, 0.715, 0.5, 0.715, 0.5, 0.285, 0.6381, 0.285, 0.6131, 0.31, 0.525, 0.31, 0.6381, 0.715, 0.5, 0.715, 0.525, 0.69, 0.6131, 0.69, 0.5, 0.715, 0.5, 0.285, 0.525, 0.31, 0.525, 0.69, 0.3619, 0.285, 0.5, 0.285, 0.475, 0.31, 0.3869, 0.31, 0.5, 0.285, 0.5, 0.715, 0.475, 0.69, 0.475, 0.31, 0.5, 0.715, 0.3619, 0.715, 0.3869, 0.69, 0.475, 0.69, 0.3619, 0.715, 0.3619, 0.285, 0.3869, 0.31, 0.3869, 0.69, 0.2908, 0.2464, 0.3856, 0.2464, 0.3856, 0.2626, 0.3856, 0.7426, 0.3856, 0.7464, 0.2908, 0.7464, 0.3856, 0.7426, 0.4943, 0.7426, 0.603, 0.7426, 0.7117, 0.7426, 0.7117, 0.7464, 0.3856, 0.7464, 0.3856, 0.2464, 0.7117, 0.2464, 0.7117, 0.2626, 0.603, 0.2626, 0.4943, 0.2626, 0.3856, 0.2626, 0.5087, 0.6381, 0.5087, 0.3619, 0.4737, 0.3619, 0.4737, 0.6381, 0.5087, 0.285, 0.5087, 0.715, 0.4737, 0.715, 0.4737, 0.285, 0.5087, 0.3619, 0.5087, 0.6381, 0.4737, 0.6381, 0.4737, 0.3619, 0.5087, 0.715, 0.5087, 0.285, 0.4737, 0.285, 0.4737, 0.715, 0.6381, 0.26, 0.6631, 0.26, 0.6631, 0.74, 0.6381, 0.74, 0.6381, 0.715, 0.6381, 0.285, 0.3369, 0.26, 0.3619, 0.26, 0.3619, 0.285, 0.3619, 0.715, 0.3619, 0.74, 0.3369, 0.74, 0.3619, 0.715, 0.6381, 0.715, 0.6381, 0.74, 0.3619, 0.74, 0.3619, 0.26, 0.6381, 0.26, 0.6381, 0.285, 0.3619, 0.285, 0.3619, 0.285, 0.6381, 0.285, 0.5, 0.285, 0.3856, 0.2626, 0.4943, 0.2626, 0.4943, 0.2626, 0.3856, 0.2626, 0.603, 0.7426, 0.4943, 0.7426, 0.4943, 0.7426, 0.603, 0.7426, 0.4943, 0.2626, 0.603, 0.2626, 0.603, 0.2626, 0.4943, 0.2626, 0.4943, 0.7426, 0.3856, 0.7426, 0.3856, 0.7426, 0.4943, 0.7426, 0.5859, 0.9667, 0.5859, 1.133, 0.5859, 1.133, 0.5859, 0.9667, 0.3856, 0.7426, 0.3856, 0.2626, 0.3856, 0.2626, 0.3856, 0.7426, 0.7117, 0.7426, 0.603, 0.7426, 0.603, 0.7426, 0.7117, 0.7426, 0.603, 0.2626, 0.7117, 0.2626, 0.7117, 0.2626, 0.603, 0.2626, 0.5, 0.285, 0.5, 0.715, 0.475, 0.69, 0.475, 0.31, 0.6381, 0.715, 0.3619, 0.715, 0.5, 0.715, 0.3619, 0.285, 0.5, 0.285, 0.475, 0.31, 0.3869, 0.31, 0.5, 0.715, 0.3619, 0.715, 0.3869, 0.69, 0.475, 0.69, 0.3619, 0.715, 0.3619, 0.285, 0.3869, 0.31, 0.3869, 0.69, 0.5, 0.285, 0.6381, 0.285, 0.6131, 0.31, 0.525, 0.31, 0.6381, 0.285, 0.6381, 0.715, 0.6131, 0.69, 0.6131, 0.31, 0.6381, 0.715, 0.5, 0.715, 0.525, 0.69, 0.6131, 0.69, 0.5, 0.715, 0.5, 0.285, 0.525, 0.31, 0.525, 0.69, 0.2908, 0.2464, 0.3856, 0.2464, 0.3856, 0.2626, 0.3856, 0.7426, 0.3856, 0.7464, 0.2908, 0.7464, 0.3856, 0.7426, 0.4943, 0.7426, 0.603, 0.7426, 0.7117, 0.7426, 0.7117, 0.7464, 0.3856, 0.7464, 0.3856, 0.2464, 0.7117, 0.2464, 0.7117, 0.2626, 0.603, 0.2626, 0.4943, 0.2626, 0.3856, 0.2626, 0.5087, 0.285, 0.5087, 0.715, 0.4737, 0.715, 0.4737, 0.285, 0.5087, 0.3619, 0.5087, 0.6381, 0.4737, 0.6381, 0.4737, 0.3619, 0.5087, 0.715, 0.5087, 0.285, 0.4737, 0.285, 0.4737, 0.715, 0.5087, 0.6381, 0.5087, 0.3619, 0.4737, 0.3619, 0.4737, 0.6381, 0.6381, 0.26, 0.6631, 0.26, 0.6631, 0.74, 0.6381, 0.74, 0.6381, 0.715, 0.6381, 0.285, 0.3369, 0.26, 0.3619, 0.26, 0.3619, 0.285, 0.3619, 0.715, 0.3619, 0.74, 0.3369, 0.74, 0.3619, 0.715, 0.6381, 0.715, 0.6381, 0.74, 0.3619, 0.74, 0.3619, 0.26, 0.6381, 0.26, 0.6381, 0.285, 0.3619, 0.285, 0.3619, 0.285, 0.6381, 0.285, 0.5, 0.285, 0.3856, 0.7426, 0.3856, 0.2626, 0.3856, 0.2626, 0.3856, 0.7426, 0.7117, 0.7426, 0.603, 0.7426, 0.603, 0.7426, 0.7117, 0.7426, 0.603, 0.2626, 0.7117, 0.2626, 0.7117, 0.2626, 0.603, 0.2626, 0.3856, 0.2626, 0.4943, 0.2626, 0.4943, 0.2626, 0.3856, 0.2626, 0.603, 0.7426, 0.4943, 0.7426, 0.4943, 0.7426, 0.603, 0.7426, 0.4943, 0.2626, 0.603, 0.2626, 0.603, 0.2626, 0.4943, 0.2626, 0.4943, 0.7426, 0.3856, 0.7426, 0.3856, 0.7426, 0.4943, 0.7426, 0.0703, 0.9667, 0.0703, 1.133, 0.0703, 1.133, 0.0703, 0.9667, 0.5, 0.285, 0.5, 0.715, 0.475, 0.69, 0.475, 0.31, 0.6381, 0.715, 0.3619, 0.715, 0.5, 0.715, 0.3619, 0.285, 0.5, 0.285, 0.475, 0.31, 0.3869, 0.31, 0.5, 0.715, 0.3619, 0.715, 0.3869, 0.69, 0.475, 0.69, 0.3619, 0.715, 0.3619, 0.285, 0.3869, 0.31, 0.3869, 0.69, 0.5, 0.285, 0.6381, 0.285, 0.6131, 0.31, 0.525, 0.31, 0.6381, 0.285, 0.6381, 0.715, 0.6131, 0.69, 0.6131, 0.31, 0.6381, 0.715, 0.5, 0.715, 0.525, 0.69, 0.6131, 0.69, 0.5, 0.715, 0.5, 0.285, 0.525, 0.31, 0.525, 0.69, -0.5328, -0.3335, 1.533, -0.3335, 1.533, 0.5, 1.473, 0.5, -0.4728, 0.5, -0.5328, 0.5, -0.4728, 1.273, -0.4728, -0.2735, -0.4728, -0.2735, -0.4728, 1.273, 1.273, 0.3812, -0.2735, 0.3812, 0.5, 0.6662, -0.4728, -0.2735, 1.473, -0.2735, 1.473, -0.2735, -0.4728, -0.2735, -0.5328, 0.3775, 1.533, 0.3775, 1.533, 0.4275, -0.5328, 0.4275, 1.533, -0.3335, -0.5328, -0.3335, -0.4728, -0.2735, 1.473, -0.2735, -0.2735, 0.3812, 1.273, 0.3812, 0.5, 0.6662, 1.473, -0.2735, 1.473, -0.1016, 1.473, 0.0703, 1.473, 0.2422, 1.473, 0.4141, 1.473, 0.5859, 1.473, 0.7578, 1.473, 0.9297, 1.473, 1.102, 1.473, 1.273, 1.473, 1.273, 1.473, -0.2735, 1.333, 0.3775, 0.5, 0.6925, 0.5, 0.7425, 1.333, 0.4275, 1.473, 1.273, -0.4728, 1.273, -0.4728, 1.273, 1.473, 1.273, 1.533, 0.3775, -0.5328, 0.3775, -0.5328, 0.4275, 1.533, 0.4275, 0.5, 0.6925, -0.3335, 0.3775, -0.3335, 0.4275, 0.5, 0.7425, 0.5, 0.6925, 1.333, 0.3775, 1.333, 0.4275, 0.5, 0.7425, 1.533, 0.5, 1.533, -0.3335, 1.473, -0.2735, 1.473, 0.5, 1.533, 1.333, 1.533, 0.5, 1.473, 0.5, 1.473, 1.273, -0.5328, 0.5, -0.5328, 1.333, -0.4728, 1.273, -0.4728, 0.5, -0.5328, -0.3335, -0.5328, 0.5, -0.4728, 0.5, -0.4728, -0.2735, -0.5328, 1.333, 1.533, 1.333, 1.473, 1.273, -0.4728, 1.273, 1.533, 0.5, 1.533, 1.333, -0.5328, 1.333, -0.5328, 0.5, -0.4728, 0.5, 1.473, 0.5, 0.375, 0.0, 0.375, 0.25, 0.625, 0.25, 0.625, 0.0, 0.375, 0.25, 0.375, 0.5, 0.625, 0.5, 0.625, 0.25, 0.375, 0.5, 0.375, 0.75, 0.625, 0.75, 0.625, 0.5, 0.375, 0.75, 0.375, 1.0, 0.625, 1.0, 0.625, 0.75, 0.125, 0.5, 0.125, 0.75, 0.375, 0.75, 0.375, 0.5, 0.625, 0.5, 0.625, 0.75, 0.875, 0.75, 0.875, 0.5])
me_building_007_mesh.materials.append(mat_material_025)
me_building_007_mesh.materials.append(mat_material_026)
me_building_007_mesh.materials.append(mat_material_027)
me_building_007_mesh.materials.append(mat_material_028)
me_building_007_mesh.materials.append(mat_material_029)
me_building_007_mesh.materials.append(mat_material_030)
me_building_007_mesh.use_remesh_fix_poles = True
me_building_007_mesh.use_remesh_preserve_attributes = False
me_building_007_mesh.use_mirror_vertex_groups = False
me_building_007_mesh.update()
me_cube = bpy.data.meshes.new('Cube')
me_cube.from_pydata([(-0.2059, -2.379, -5.285), (-0.2059, -2.379, -3.285), (-0.2059, -1.338, -5.285), (-0.2059, -1.338, -3.285), (0.2914, -2.379, -5.285), (0.2914, -2.379, -3.285), (0.2914, -1.338, -5.285), (0.2914, -1.338, -3.285), (-0.2059, 1.321, -5.285), (-0.2059, 1.321, -3.285), (-0.2059, 2.362, -5.285), (-0.2059, 2.362, -3.285), (0.2914, 1.321, -5.285), (0.2914, 1.321, -3.285), (0.2914, 2.362, -5.285), (0.2914, 2.362, -3.285), (-0.2745, -2.58, -2.1), (-0.2745, -2.58, -0.1004), (-0.2745, -1.539, -2.1), (-0.2745, -1.539, -0.1004), (0.2228, -2.58, -2.1), (0.2228, -2.58, -0.1004), (0.2228, -1.539, -2.1), (0.2228, -1.539, -0.1004), (-0.25, 1.549, -2.1), (-0.25, 1.549, -0.1004), (-0.25, 2.591, -2.1), (-0.25, 2.591, -0.1004), (0.2473, 1.549, -2.1), (0.2473, 1.549, -0.1004), (0.2473, 2.591, -2.1), (0.2473, 2.591, -0.1004), (-0.25, -0.5252, -2.1), (-0.25, -0.5252, -0.1004), (-0.25, 0.5159, -2.1), (-0.25, 0.5159, -0.1004), (0.2473, -0.5252, -2.1), (0.2473, -0.5252, -0.1004), (0.2473, 0.5159, -2.1), (0.2473, 0.5159, -0.1004), (-0.2745, -2.58, 0.03131), (-0.2745, -2.58, 2.031), (-0.2745, -1.539, 0.03131), (-0.2745, -1.539, 2.031), (0.2228, -2.58, 0.03131), (0.2228, -2.58, 2.031), (0.2228, -1.539, 0.03131), (0.2228, -1.539, 2.031), (-0.25, 1.549, 0.03131), (-0.25, 1.549, 2.031), (-0.25, 2.591, 0.03131), (-0.25, 2.591, 2.031), (0.2473, 1.549, 0.03131), (0.2473, 1.549, 2.031), (0.2473, 2.591, 0.03131), (0.2473, 2.591, 2.031), (-0.25, -0.5252, 0.03131), (-0.25, -0.5252, 2.031), (-0.25, 0.5159, 0.03131), (-0.25, 0.5159, 2.031), (0.2473, -0.5252, 0.03131), (0.2473, -0.5252, 2.031), (0.2473, 0.5159, 0.03131), (0.2473, 0.5159, 2.031), (-0.2745, -2.58, 1.926), (-0.2745, -2.58, 3.926), (-0.2745, -1.539, 1.926), (-0.2745, -1.539, 3.926), (0.2228, -2.58, 1.926), (0.2228, -2.58, 3.926), (0.2228, -1.539, 1.926), (0.2228, -1.539, 3.926), (-0.25, 1.549, 1.926), (-0.25, 1.549, 3.926), (-0.25, 2.591, 1.926), (-0.25, 2.591, 3.926), (0.2473, 1.549, 1.926), (0.2473, 1.549, 3.926), (0.2473, 2.591, 1.926), (0.2473, 2.591, 3.926), (-0.25, -0.5252, 1.926), (-0.25, -0.5252, 3.926), (-0.25, 0.5159, 1.926), (-0.25, 0.5159, 3.926), (0.2473, -0.5252, 1.926), (0.2473, -0.5252, 3.926), (0.2473, 0.5159, 1.926), (0.2473, 0.5159, 3.926)], [], [(0, 2, 3, 1), (2, 6, 7, 3), (8, 10, 11, 9), (4, 0, 1, 5), (2, 0, 4, 6), (7, 5, 1, 3), (10, 14, 15, 11), (12, 8, 9, 13), (10, 8, 12, 14), (15, 13, 9, 11), (16, 18, 19, 17), (18, 22, 23, 19), (24, 26, 27, 25), (20, 16, 17, 21), (18, 16, 20, 22), (23, 21, 17, 19), (26, 30, 31, 27), (28, 24, 25, 29), (26, 24, 28, 30), (31, 29, 25, 27), (32, 34, 35, 33), (34, 38, 39, 35), (36, 32, 33, 37), (34, 32, 36, 38), (39, 37, 33, 35), (40, 42, 43, 41), (42, 46, 47, 43), (48, 50, 51, 49), (44, 40, 41, 45), (42, 40, 44, 46), (47, 45, 41, 43), (50, 54, 55, 51), (52, 48, 49, 53), (50, 48, 52, 54), (55, 53, 49, 51), (56, 58, 59, 57), (58, 62, 63, 59), (60, 56, 57, 61), (58, 56, 60, 62), (63, 61, 57, 59), (64, 66, 67, 65), (66, 70, 71, 67), (72, 74, 75, 73), (68, 64, 65, 69), (66, 64, 68, 70), (71, 69, 65, 67), (74, 78, 79, 75), (76, 72, 73, 77), (74, 72, 76, 78), (79, 77, 73, 75), (80, 82, 83, 81), (82, 86, 87, 83), (84, 80, 81, 85), (82, 80, 84, 86), (87, 85, 81, 83)])
_uv = me_cube.uv_layers.new(name='UVMap')
_uv.uv.foreach_set('vector', [0.375, 0.0, 0.375, 0.25, 0.625, 0.25, 0.625, 0.0, 0.375, 0.25, 0.375, 0.5, 0.625, 0.5, 0.625, 0.25, 0.375, 0.0, 0.375, 0.25, 0.625, 0.25, 0.625, 0.0, 0.375, 0.75, 0.375, 1.0, 0.625, 1.0, 0.625, 0.75, 0.125, 0.5, 0.125, 0.75, 0.375, 0.75, 0.375, 0.5, 0.625, 0.5, 0.625, 0.75, 0.875, 0.75, 0.875, 0.5, 0.375, 0.25, 0.375, 0.5, 0.625, 0.5, 0.625, 0.25, 0.375, 0.75, 0.375, 1.0, 0.625, 1.0, 0.625, 0.75, 0.125, 0.5, 0.125, 0.75, 0.375, 0.75, 0.375, 0.5, 0.625, 0.5, 0.625, 0.75, 0.875, 0.75, 0.875, 0.5, 0.375, 0.0, 0.375, 0.25, 0.625, 0.25, 0.625, 0.0, 0.375, 0.25, 0.375, 0.5, 0.625, 0.5, 0.625, 0.25, 0.375, 0.0, 0.375, 0.25, 0.625, 0.25, 0.625, 0.0, 0.375, 0.75, 0.375, 1.0, 0.625, 1.0, 0.625, 0.75, 0.125, 0.5, 0.125, 0.75, 0.375, 0.75, 0.375, 0.5, 0.625, 0.5, 0.625, 0.75, 0.875, 0.75, 0.875, 0.5, 0.375, 0.25, 0.375, 0.5, 0.625, 0.5, 0.625, 0.25, 0.375, 0.75, 0.375, 1.0, 0.625, 1.0, 0.625, 0.75, 0.125, 0.5, 0.125, 0.75, 0.375, 0.75, 0.375, 0.5, 0.625, 0.5, 0.625, 0.75, 0.875, 0.75, 0.875, 0.5, 0.375, 0.0, 0.375, 0.25, 0.625, 0.25, 0.625, 0.0, 0.375, 0.25, 0.375, 0.5, 0.625, 0.5, 0.625, 0.25, 0.375, 0.75, 0.375, 1.0, 0.625, 1.0, 0.625, 0.75, 0.125, 0.5, 0.125, 0.75, 0.375, 0.75, 0.375, 0.5, 0.625, 0.5, 0.625, 0.75, 0.875, 0.75, 0.875, 0.5, 0.375, 0.0, 0.375, 0.25, 0.625, 0.25, 0.625, 0.0, 0.375, 0.25, 0.375, 0.5, 0.625, 0.5, 0.625, 0.25, 0.375, 0.0, 0.375, 0.25, 0.625, 0.25, 0.625, 0.0, 0.375, 0.75, 0.375, 1.0, 0.625, 1.0, 0.625, 0.75, 0.125, 0.5, 0.125, 0.75, 0.375, 0.75, 0.375, 0.5, 0.625, 0.5, 0.625, 0.75, 0.875, 0.75, 0.875, 0.5, 0.375, 0.25, 0.375, 0.5, 0.625, 0.5, 0.625, 0.25, 0.375, 0.75, 0.375, 1.0, 0.625, 1.0, 0.625, 0.75, 0.125, 0.5, 0.125, 0.75, 0.375, 0.75, 0.375, 0.5, 0.625, 0.5, 0.625, 0.75, 0.875, 0.75, 0.875, 0.5, 0.375, 0.0, 0.375, 0.25, 0.625, 0.25, 0.625, 0.0, 0.375, 0.25, 0.375, 0.5, 0.625, 0.5, 0.625, 0.25, 0.375, 0.75, 0.375, 1.0, 0.625, 1.0, 0.625, 0.75, 0.125, 0.5, 0.125, 0.75, 0.375, 0.75, 0.375, 0.5, 0.625, 0.5, 0.625, 0.75, 0.875, 0.75, 0.875, 0.5, 0.375, 0.0, 0.375, 0.25, 0.625, 0.25, 0.625, 0.0, 0.375, 0.25, 0.375, 0.5, 0.625, 0.5, 0.625, 0.25, 0.375, 0.0, 0.375, 0.25, 0.625, 0.25, 0.625, 0.0, 0.375, 0.75, 0.375, 1.0, 0.625, 1.0, 0.625, 0.75, 0.125, 0.5, 0.125, 0.75, 0.375, 0.75, 0.375, 0.5, 0.625, 0.5, 0.625, 0.75, 0.875, 0.75, 0.875, 0.5, 0.375, 0.25, 0.375, 0.5, 0.625, 0.5, 0.625, 0.25, 0.375, 0.75, 0.375, 1.0, 0.625, 1.0, 0.625, 0.75, 0.125, 0.5, 0.125, 0.75, 0.375, 0.75, 0.375, 0.5, 0.625, 0.5, 0.625, 0.75, 0.875, 0.75, 0.875, 0.5, 0.375, 0.0, 0.375, 0.25, 0.625, 0.25, 0.625, 0.0, 0.375, 0.25, 0.375, 0.5, 0.625, 0.5, 0.625, 0.25, 0.375, 0.75, 0.375, 1.0, 0.625, 1.0, 0.625, 0.75, 0.125, 0.5, 0.125, 0.75, 0.375, 0.75, 0.375, 0.5, 0.625, 0.5, 0.625, 0.75, 0.875, 0.75, 0.875, 0.5])
me_cube.use_remesh_fix_poles = True
me_cube.use_remesh_preserve_attributes = False
me_cube.use_mirror_vertex_groups = False
me_cube.update()

# ---- objects
ob_building_007 = bpy.data.objects.new('building_007', me_building_007_mesh)
ob_cube = bpy.data.objects.new('Cube', me_cube)

# ---- transforms, parenting, visibility, modifiers, constraints
ob_building_007.location = (1.402, 35.56, 4.853)
ob_building_007.lineart.crease_threshold = 0.0
ob_cube.location = (1.424, 35.58, 5.613)
ob_cube.lineart.crease_threshold = 0.0

# ---- collection membership
scene.collection.objects.link(ob_building_007)
col_collection.objects.link(ob_cube)

# ---- scene / render settings (as saved in the file)
scene.frame_start = 1; scene.frame_end = 250; scene.frame_set(0)
scene.render.engine = 'BLENDER_EEVEE_NEXT'
scene.cycles.use_denoising = False
scene.cycles.samples = 128
scene.cycles.sampling_pattern = 'TABULATED_SOBOL'
scene.cycles.use_adaptive_sampling = False
scene.cycles.use_light_tree = False
scene.view_settings.view_transform = 'Filmic'
bpy.context.view_layer.update()

# ---- added for rendering (the .blend has no active camera and no usable light): camera, sun
cam_auto = bpy.data.cameras.new('AutoCamera')
cam_auto.lens = 50.0
cam_auto.sensor_width = 36.0
cam_auto.clip_end = 1000.0
ob_auto_camera = bpy.data.objects.new('AutoCamera', cam_auto)
scene.collection.objects.link(ob_auto_camera)
ob_auto_camera.location = (12.2597, 18.5808, 16.8252)
ob_auto_camera.rotation_euler = (1.09748, -7.21219e-08, 0.694738)
scene.camera = ob_auto_camera
light_auto_sun = bpy.data.lights.new('AutoSun', 'SUN')
light_auto_sun.energy = 3.0
light_auto_sun.angle = 0.0523599
ob_auto_sun = bpy.data.objects.new('AutoSun', light_auto_sun)
scene.collection.objects.link(ob_auto_sun)
ob_auto_sun.rotation_euler = (0.872665, 0.174533, 0.523599)
bpy.context.view_layer.update()
